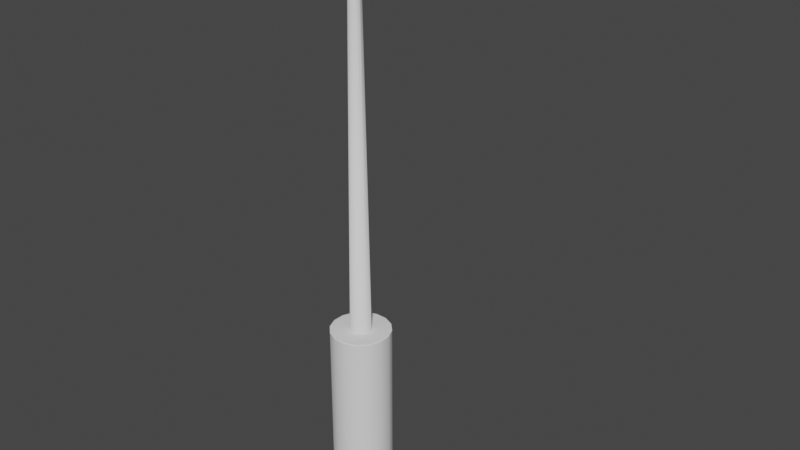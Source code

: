 # Source: street_light.blend  (saved by Blender 2.82.7; exported with 4.5.12 LTS)
import bpy
from mathutils import Matrix  # noqa: F401  (used for matrix-valued properties, if any)

bpy.ops.wm.read_factory_settings(use_empty=True)
scene = bpy.context.scene
scene.name = 'Scene'

# ---- collections
col_street_light = bpy.data.collections.new('Street LIght'); scene.collection.children.link(col_street_light)

# ---- world
world_world = bpy.data.worlds.new('World'); scene.world = world_world
world_world.use_nodes = True; world_world.node_tree.nodes.clear()
_N = world_world.node_tree.nodes; _L = world_world.node_tree.links
n0 = _N.new('ShaderNodeOutputWorld'); n0.name = 'World Output'; n0.location = (300, 300)
n1 = _N.new('ShaderNodeBackground'); n1.name = 'Background'; n1.location = (10, 300)
n1.inputs[0].default_value = (0.05088, 0.05088, 0.05088, 1.0)
_L.new(n1.outputs[0], n0.inputs[0])
n0.is_active_output = True
world_world.color = (0.05088, 0.05088, 0.05088)
world_world.use_sun_shadow = False
world_world.sun_shadow_jitter_overblur = 0.0

# ---- meshes
me_cylinder = bpy.data.meshes.new('Cylinder')
me_cylinder.from_pydata([(-4.933e-09, 0.2173, 0.006014), (-2.973e-08, 0.08693, 1.2), (0.08317, 0.2008, 0.006014), (0.03327, 0.08031, 1.2), (0.1537, 0.1537, 0.006014), (0.06147, 0.06147, 1.2), (0.2008, 0.08317, 0.006014), (0.08031, 0.03327, 1.2), (0.2173, -1.118e-08, 0.006014), (0.08693, -1.217e-08, 1.2), (0.2008, -0.08317, 0.006014), (0.08031, -0.03327, 1.2), (0.1537, -0.1537, 0.006014), (0.06147, -0.06147, 1.2), (0.08317, -0.2008, 0.006014), (0.03327, -0.08031, 1.2), (3.356e-08, -0.2173, 0.006014), (1.173e-08, -0.08693, 1.2), (-0.08317, -0.2008, 0.006014), (-0.03327, -0.08031, 1.2), (-0.1537, -0.1537, 0.006014), (-0.06147, -0.06147, 1.2), (-0.2008, -0.08317, 0.006014), (-0.08031, -0.03327, 1.2), (-0.2173, 7.472e-10, 0.006014), (-0.08693, -8.168e-09, 1.2), (-0.2008, 0.08317, 0.006014), (-0.08031, 0.03327, 1.2), (-0.1537, 0.1537, 0.006014), (-0.06147, 0.06147, 1.2), (-0.08317, 0.2008, 0.006014), (-0.03327, 0.08031, 1.2), (0.09567, 0.231, 1.2), (0.0, 0.25, 1.2), (0.1768, 0.1768, 1.2), (0.231, 0.09567, 1.2), (0.25, -1.093e-08, 1.2), (0.231, -0.09567, 1.2), (0.1768, -0.1768, 1.2), (0.09567, -0.231, 1.2), (3.775e-08, -0.25, 1.2), (-0.09567, -0.231, 1.2), (-0.1768, -0.1768, 1.2), (-0.231, -0.09567, 1.2), (-0.25, 2.981e-09, 1.2), (-0.231, 0.09567, 1.2), (-0.1768, 0.1768, 1.2), (-0.09567, 0.231, 1.2), (0.01663, 0.04016, 4.5), (-3.247e-07, 0.04346, 4.5), (0.03073, 0.03073, 4.5), (0.04016, 0.01663, 4.5), (0.04346, -5.152e-09, 4.5), (0.04016, -0.01663, 4.5), (0.03073, -0.03073, 4.5), (0.01663, -0.04016, 4.5), (-3.039e-07, -0.04346, 4.5), (-0.01663, -0.04016, 4.5), (-0.03073, -0.03073, 4.5), (-0.04016, -0.01663, 4.5), (-0.04346, -3.153e-09, 4.5), (-0.04016, 0.01663, 4.5), (-0.03073, 0.03073, 4.5), (-0.01663, 0.04016, 4.5), (0.01663, 0.04016, 4.52), (-3.247e-07, 0.04346, 4.52), (0.03073, 0.03073, 4.52), (0.04016, 0.01663, 4.52), (0.04346, -5.152e-09, 4.52), (0.04016, -0.01663, 4.52), (0.03073, -0.03073, 4.52), (0.01663, -0.04016, 4.52), (-3.039e-07, -0.04346, 4.52), (-0.01663, -0.04016, 4.52), (-0.03073, -0.03073, 4.52), (-0.04016, -0.01663, 4.52), (-0.04346, -3.153e-09, 4.52), (-0.04016, 0.01663, 4.52), (-0.03073, 0.03073, 4.52), (-0.01663, 0.04016, 4.52), (0.01975, 0.04769, 4.5), (-3.283e-07, 0.05162, 4.5), (0.0365, 0.0365, 4.5), (0.04769, 0.01975, 4.5), (0.05162, -6.468e-09, 4.5), (0.04769, -0.01975, 4.5), (0.0365, -0.0365, 4.5), (0.01975, -0.04769, 4.5), (-3.037e-07, -0.05162, 4.5), (-0.01976, -0.04769, 4.5), (-0.0365, -0.0365, 4.5), (-0.04769, -0.01975, 4.5), (-0.05162, -4.094e-09, 4.5), (-0.04769, 0.01975, 4.5), (-0.0365, 0.0365, 4.5), (-0.01976, 0.04769, 4.5), (0.01975, 0.04769, 4.52), (-3.283e-07, 0.05162, 4.52), (0.0365, 0.0365, 4.52), (0.04769, 0.01975, 4.52), (0.05162, -6.468e-09, 4.52), (0.04769, -0.01975, 4.52), (0.0365, -0.0365, 4.52), (0.01975, -0.04769, 4.52), (-3.037e-07, -0.05162, 4.52), (-0.01976, -0.04769, 4.52), (-0.0365, -0.0365, 4.52), (-0.04769, -0.01975, 4.52), (-0.05162, -4.094e-09, 4.52), (-0.04769, 0.01975, 4.52), (-0.0365, 0.0365, 4.52), (-0.01976, 0.04769, 4.52), (0.01098, 0.02651, 4.547), (-3.18e-07, 0.0287, 4.547), (0.02029, 0.02029, 4.547), (0.02651, 0.01098, 4.547), (0.0287, -2.769e-09, 4.547), (0.02651, -0.01098, 4.547), (0.02029, -0.02029, 4.547), (0.01098, -0.02651, 4.547), (-3.043e-07, -0.0287, 4.547), (-0.01098, -0.02651, 4.547), (-0.02029, -0.02029, 4.547), (-0.02652, -0.01098, 4.547), (-0.0287, -1.449e-09, 4.547), (-0.02652, 0.01098, 4.547), (-0.02029, 0.02029, 4.547), (-0.01098, 0.02651, 4.547), (0.002904, 0.007012, 4.562), (-2.62e-07, 0.00759, 4.562), (0.005367, 0.005367, 4.562), (0.007012, 0.002905, 4.562), (0.00759, 1.237e-09, 4.562), (0.007012, -0.002905, 4.562), (0.005367, -0.005367, 4.562), (0.002904, -0.007012, 4.562), (-2.584e-07, -0.00759, 4.562), (-0.002905, -0.007012, 4.562), (-0.005367, -0.005367, 4.562), (-0.007012, -0.002905, 4.562), (-0.00759, 1.586e-09, 4.562), (-0.007012, 0.002905, 4.562), (-0.005367, 0.005367, 4.562), (-0.002905, 0.007012, 4.562), (0.0003349, 0.0008092, 4.567), (-2.598e-07, 0.0008759, 4.567), (0.0006191, 0.0006194, 4.567), (0.000809, 0.0003352, 4.567), (0.0008756, 2.734e-09, 4.567), (0.000809, -0.0003352, 4.567), (0.0006191, -0.0006194, 4.567), (0.0003349, -0.0008092, 4.567), (-2.588e-07, -0.0008759, 4.567), (-0.0003355, -0.0008092, 4.567), (-0.0006196, -0.0006194, 4.567), (-0.0008095, -0.0003352, 4.567), (-0.0008762, 2.79e-09, 4.567), (-0.0008095, 0.0003352, 4.567), (-0.0006196, 0.0006194, 4.567), (-0.0003354, 0.0008092, 4.567), (-2.638e-07, 0.01106, 4.567), (0.01022, 0.004231, 4.567), (0.01106, 7.073e-10, 4.567), (0.004231, -0.01022, 4.567), (-2.58e-07, -0.01106, 4.567), (-0.01022, -0.004231, 4.567), (-0.01106, 7.636e-10, 4.567), (-0.004232, 0.01022, 4.567), (0.000845, 0.0003501, 4.597), (0.0009146, 2.802e-09, 4.597), (0.0003499, -0.0008453, 4.597), (-0.0008455, -0.0003501, 4.597), (-0.0009152, 2.806e-09, 4.597), (0.002904, 0.007012, 4.567), (-2.62e-07, 0.00759, 4.567), (0.005367, 0.005367, 4.567), (0.007012, 0.002905, 4.567), (0.00759, 1.237e-09, 4.567), (0.007012, -0.002905, 4.567), (0.005367, -0.005367, 4.567), (0.002904, -0.007012, 4.567), (-2.584e-07, -0.00759, 4.567), (-0.002905, -0.007012, 4.567), (-0.005367, -0.005367, 4.567), (-0.007012, -0.002905, 4.567), (-0.00759, 1.586e-09, 4.567), (-0.007012, 0.002905, 4.567), (-0.005367, 0.005367, 4.567), (-0.002905, 0.007012, 4.567), (0.000332, 0.0008092, 4.597), (-3.208e-06, 0.0008759, 4.597), (0.0006161, 0.0006194, 4.597), (0.000806, -0.0003352, 4.597), (0.0006161, -0.0006194, 4.597), (-3.207e-06, -0.0008759, 4.597), (-0.0003384, -0.0008092, 4.597), (-0.0006226, -0.0006194, 4.597), (-0.0008124, 0.0003352, 4.597), (-0.0006226, 0.0006194, 4.597), (-0.0003384, 0.0008092, 4.597), (7.221e-05, 3.131e-05, 4.599), (2.794e-05, -7.557e-05, 4.599), (-7.894e-05, -3.13e-05, 4.599), (-3.467e-05, 7.558e-05, 4.599), (-2.836e-08, 0.09447, 1.2), (0.03615, 0.08728, 1.2), (0.0668, 0.0668, 1.2), (0.08728, 0.03615, 1.2), (0.09447, -1.211e-08, 1.2), (0.08728, -0.03615, 1.2), (0.0668, -0.0668, 1.2), (0.03615, -0.08728, 1.2), (1.294e-08, -0.09447, 1.2), (-0.03615, -0.08728, 1.2), (-0.0668, -0.0668, 1.2), (-0.08728, -0.03615, 1.2), (-0.09447, -7.652e-09, 1.2), (-0.08728, 0.03615, 1.2), (-0.0668, 0.0668, 1.2), (-0.03615, 0.08728, 1.2), (0.09295, 0.2244, 1.2), (0.1718, 0.1718, 1.2), (0.2244, 0.09295, 1.2), (0.2429, -1.098e-08, 1.2), (0.2244, -0.09295, 1.2), (0.1718, -0.1718, 1.2), (0.09295, -0.2244, 1.2), (3.662e-08, -0.2429, 1.2), (-0.09295, -0.2244, 1.2), (-0.1718, -0.1718, 1.2), (-0.2244, -0.09295, 1.2), (-0.2429, 2.496e-09, 1.2), (-0.2244, 0.09295, 1.2), (-0.1718, 0.1718, 1.2), (-0.09295, 0.2244, 1.2), (-1.294e-09, 0.2429, 1.2), (0.0, 0.25, 1.192), (0.09567, 0.231, 1.192), (0.1768, 0.1768, 1.192), (0.231, 0.09567, 1.192), (0.25, -1.093e-08, 1.192), (0.231, -0.09567, 1.192), (0.1768, -0.1768, 1.192), (0.09567, -0.231, 1.192), (3.775e-08, -0.25, 1.192), (-0.09567, -0.231, 1.192), (-0.1768, -0.1768, 1.192), (-0.231, -0.09567, 1.192), (-0.25, 2.981e-09, 1.192), (-0.231, 0.09567, 1.192), (-0.1768, 0.1768, 1.192), (-0.09567, 0.231, 1.192), (0.09567, 0.231, 0.01795), (0.1768, 0.1768, 0.01795), (0.231, 0.09567, 0.01795), (0.25, -1.093e-08, 0.01795), (0.231, -0.09567, 0.01795), (0.1768, -0.1768, 0.01795), (0.09567, -0.231, 0.01795), (3.775e-08, -0.25, 0.01795), (-0.09567, -0.231, 0.01795), (-0.1768, -0.1768, 0.01795), (-0.231, -0.09567, 0.01795), (-0.25, 2.981e-09, 0.01795), (-0.231, 0.09567, 0.01795), (-0.1768, 0.1768, 0.01795), (-0.09567, 0.231, 0.01795), (0.0, 0.25, 0.01795), (0.02999, -0.02999, 4.522), (0.01623, -0.03918, 4.522), (-0.02999, 0.02999, 4.522), (-0.01623, 0.03918, 4.522), (-3.04e-07, -0.04241, 4.522), (-3.242e-07, 0.04241, 4.522), (0.01623, 0.03918, 4.522), (-0.01623, -0.03918, 4.522), (0.02999, 0.02999, 4.522), (-0.02999, -0.02999, 4.522), (0.03918, 0.01623, 4.522), (-0.03918, -0.01623, 4.522), (0.04241, -4.982e-09, 4.522), (-0.04241, -3.031e-09, 4.522), (0.03918, -0.01623, 4.522), (-0.03918, 0.01623, 4.522), (-0.04156, -0.01721, 4.52), (-0.03181, -0.03181, 4.52), (-0.01721, -0.04156, 4.52), (-3.039e-07, -0.04498, 4.52), (0.01721, -0.04156, 4.52), (0.04156, -0.01721, 4.52), (0.03181, -0.03181, 4.52), (-0.04498, -3.328e-09, 4.52), (-0.04156, 0.01721, 4.52), (-0.03181, 0.03181, 4.52), (0.01721, 0.04156, 4.52), (-3.253e-07, 0.04498, 4.52), (-0.01721, 0.04156, 4.52), (0.03181, 0.03181, 4.52), (0.04156, 0.01721, 4.52), (0.04498, -5.397e-09, 4.52), (-0.04634, -0.01919, 4.52), (-0.03546, -0.03546, 4.52), (-0.01919, -0.04634, 4.52), (-3.037e-07, -0.05015, 4.52), (0.01919, -0.04634, 4.52), (0.03546, -0.03546, 4.52), (-0.05015, -3.924e-09, 4.52), (-0.04634, 0.01919, 4.52), (-0.03546, 0.03546, 4.52), (0.01919, 0.04634, 4.52), (-0.01919, 0.04634, 4.52), (0.03546, 0.03546, 4.52), (0.04634, 0.01919, 4.52), (0.05015, -6.232e-09, 4.52), (0.04634, -0.01919, 4.52), (-3.277e-07, 0.05015, 4.52), (0.01975, -0.04769, 4.518), (-3.037e-07, -0.05162, 4.518), (-3.283e-07, 0.05162, 4.518), (0.01975, 0.04769, 4.518), (-0.01976, 0.04769, 4.518), (-0.01976, -0.04769, 4.518), (0.0365, 0.0365, 4.518), (-0.0365, -0.0365, 4.518), (0.04769, 0.01975, 4.518), (-0.04769, -0.01975, 4.518), (0.05162, -6.468e-09, 4.518), (-0.05162, -4.094e-09, 4.518), (0.04769, -0.01975, 4.518), (-0.04769, 0.01975, 4.518), (0.0365, -0.0365, 4.518), (-0.0365, 0.0365, 4.518), (-3.037e-07, -0.05162, 4.502), (0.01975, 0.04769, 4.502), (-0.01976, -0.04769, 4.502), (0.0365, 0.0365, 4.502), (-0.0365, -0.0365, 4.502), (0.04769, 0.01975, 4.502), (-0.04769, -0.01975, 4.502), (0.05162, -6.468e-09, 4.502), (-0.05162, -4.094e-09, 4.502), (0.04769, -0.01975, 4.502), (-0.04769, 0.01975, 4.502), (0.0365, -0.0365, 4.502), (-0.0365, 0.0365, 4.502), (0.01975, -0.04769, 4.502), (-3.283e-07, 0.05162, 4.502), (-0.01976, 0.04769, 4.502), (0.04675, 0.01936, 4.5), (0.03578, 0.03578, 4.5), (-0.01936, 0.04675, 4.5), (0.01936, 0.04675, 4.5), (-3.279e-07, 0.0506, 4.5), (-0.03578, 0.03578, 4.5), (-0.04675, 0.01936, 4.5), (-0.0506, -3.976e-09, 4.5), (-0.04675, -0.01936, 4.5), (0.0506, -6.304e-09, 4.5), (0.04675, -0.01936, 4.5), (0.03578, -0.03578, 4.5), (0.01936, -0.04675, 4.5), (-3.037e-07, -0.0506, 4.5), (-0.01936, -0.04675, 4.5), (-0.03578, -0.03578, 4.5), (0.04072, 0.01687, 4.5), (0.03117, 0.03117, 4.5), (-0.01687, 0.04072, 4.5), (0.01687, 0.04072, 4.5), (-0.03117, 0.03117, 4.5), (-0.04072, 0.01687, 4.5), (-0.04408, -3.224e-09, 4.5), (0.04408, -5.251e-09, 4.5), (0.04072, -0.01687, 4.5), (0.03117, -0.03117, 4.5), (0.01687, -0.04072, 4.5), (-3.039e-07, -0.04408, 4.5), (-0.01687, -0.04072, 4.5), (-0.03117, -0.03117, 4.5), (-3.249e-07, 0.04408, 4.5), (-0.04072, -0.01687, 4.5), (0.03187, 0.03187, 4.378), (0.03138, 0.03138, 4.43), (0.041, 0.01698, 4.43), (0.04164, 0.01725, 4.378), (-0.03187, -0.03187, 4.378), (-0.03138, -0.03138, 4.43), (-0.041, -0.01698, 4.43), (-0.04164, -0.01725, 4.378), (0.04438, -5.3e-09, 4.43), (0.04507, -5.411e-09, 4.378), (-0.04438, -3.258e-09, 4.43), (-0.04507, -3.338e-09, 4.378), (0.041, -0.01698, 4.43), (0.04164, -0.01725, 4.378), (-0.041, 0.01698, 4.43), (-0.04164, 0.01725, 4.378), (0.03138, -0.03138, 4.43), (0.03187, -0.03187, 4.378), (-0.03138, 0.03138, 4.43), (-0.03187, 0.03187, 4.378), (0.01698, -0.041, 4.43), (0.01725, -0.04164, 4.378), (-0.01698, 0.041, 4.43), (-0.01725, 0.04164, 4.378), (-2.973e-07, -0.04438, 4.43), (-2.923e-07, -0.04507, 4.378), (-3.138e-07, 0.04507, 4.378), (-3.184e-07, 0.04438, 4.43), (0.01698, 0.041, 4.43), (0.01725, 0.04164, 4.378), (-0.01698, -0.041, 4.43), (-0.01725, -0.04164, 4.378), (0.03078, 0.03078, 4.496), (-0.03078, -0.03078, 4.496), (-3.243e-07, 0.04352, 4.496), (0.04021, 0.01666, 4.496), (-0.04021, -0.01666, 4.496), (0.04352, -5.161e-09, 4.496), (-0.04352, -3.159e-09, 4.496), (0.04021, -0.01666, 4.496), (-0.04021, 0.01666, 4.496), (0.03078, -0.03078, 4.496), (-0.03078, 0.03078, 4.496), (0.01666, -0.04021, 4.496), (-0.01666, 0.04021, 4.496), (-3.035e-07, -0.04352, 4.496), (0.01666, 0.04021, 4.496), (-0.01666, -0.04021, 4.496), (0.05994, 0.02071, 4.448), (0.06057, 0.02097, 4.395), (0.06332, 0.003726, 4.448), (0.06401, 0.003726, 4.395), (0.04293, 0.01736, 4.432), (0.04356, 0.01763, 4.38), (0.04699, 0.0003784, 4.38), (0.0463, 0.0003784, 4.432), (0.03183, 0.03183, 4.383), (0.04158, 0.01723, 4.383), (-0.03183, -0.03183, 4.383), (-0.04159, -0.01723, 4.383), (0.04501, -5.402e-09, 4.383), (-0.04501, -3.331e-09, 4.383), (0.04158, -0.01723, 4.383), (-0.04159, 0.01723, 4.383), (0.03183, -0.03183, 4.383), (-0.03183, 0.03183, 4.383), (0.01722, -0.04159, 4.383), (-0.01723, 0.04159, 4.383), (-2.927e-07, -0.04501, 4.383), (-3.142e-07, 0.04501, 4.383), (0.01722, 0.04159, 4.383), (-0.01723, -0.04159, 4.383), (0.06052, 0.02095, 4.4), (0.06395, 0.003726, 4.4), (0.04693, 0.0003784, 4.384), (0.04351, 0.0176, 4.384), (0.0745, 0.007699, 4.452), (0.07825, 0.008875, 4.419), (0.07188, 0.02087, 4.452), (0.07582, 0.02109, 4.419), (0.1397, 0.02157, 4.461), (0.143, 0.02265, 4.429), (0.1371, 0.03474, 4.461), (0.1406, 0.03486, 4.429), (0.2051, 0.03547, 4.47), (0.2078, 0.03645, 4.437), (0.2024, 0.04864, 4.47), (0.2054, 0.04866, 4.437), (0.2705, 0.0494, 4.478), (0.2728, 0.05027, 4.445), (0.2679, 0.06257, 4.478), (0.2704, 0.06248, 4.445), (0.3361, 0.06335, 4.484), (0.3379, 0.06412, 4.451), (0.3335, 0.07652, 4.484), (0.3355, 0.07633, 4.451), (0.4017, 0.07732, 4.49), (0.4031, 0.07798, 4.457), (0.3991, 0.09049, 4.49), (0.4007, 0.09019, 4.457), (0.4675, 0.0913, 4.494), (0.4683, 0.09187, 4.461), (0.4648, 0.1045, 4.494), (0.4659, 0.1041, 4.461), (0.5333, 0.1053, 4.498), (0.5337, 0.1058, 4.465), (0.5306, 0.1185, 4.498), (0.5312, 0.118, 4.465), (0.5991, 0.1193, 4.501), (0.599, 0.1197, 4.468), (0.5965, 0.1325, 4.5), (0.5966, 0.1319, 4.468), (0.665, 0.1333, 4.502), (0.6644, 0.1336, 4.469), (0.6623, 0.1465, 4.502), (0.662, 0.1458, 4.469), (0.7308, 0.1473, 4.503), (0.7298, 0.1475, 4.47), (0.7282, 0.1605, 4.503), (0.7274, 0.1597, 4.47), (0.7967, 0.1614, 4.502), (0.7952, 0.1614, 4.469), (0.7941, 0.1745, 4.502), (0.7928, 0.1736, 4.469), (0.8626, 0.1754, 4.501), (0.8606, 0.1753, 4.468), (0.86, 0.1885, 4.501), (0.8581, 0.1875, 4.468), (0.9284, 0.1894, 4.498), (0.9259, 0.1892, 4.465), (0.9258, 0.2025, 4.498), (0.9235, 0.2014, 4.465), (0.9942, 0.2034, 4.495), (0.9975, 0.2058, 4.451), (0.9916, 0.2165, 4.495), (0.9956, 0.2154, 4.451), (1.19, 0.2422, 4.477), (1.18, 0.2417, 4.434), (1.187, 0.2554, 4.477), (1.178, 0.2519, 4.434), (1.025, 0.1588, 4.477), (1.026, 0.1657, 4.436), (1.179, 0.189, 4.459), (1.171, 0.1942, 4.419), (1.002, 0.2698, 4.476), (1.005, 0.2635, 4.435), (1.156, 0.3, 4.458), (1.151, 0.2919, 4.418), (0.9917, 0.2166, 4.502), (0.9943, 0.2034, 4.502), (1.187, 0.2554, 4.484), (1.19, 0.2423, 4.484), (1.18, 0.189, 4.466), (1.025, 0.1588, 4.484), (1.002, 0.2699, 4.483), (1.156, 0.3, 4.465), (0.9888, 0.2153, 4.462), (0.9913, 0.2031, 4.462), (1.184, 0.2542, 4.444), (1.187, 0.242, 4.444), (1.023, 0.1587, 4.445), (1.177, 0.1888, 4.427), (0.9997, 0.2687, 4.444), (1.154, 0.2989, 4.426), (1.182, 0.2154, 4.435), (1.007, 0.1809, 4.453), (1.185, 0.2156, 4.468), (1.01, 0.1811, 4.486), (1.185, 0.2156, 4.475), (1.01, 0.1811, 4.493), (1.176, 0.2179, 4.427), (1.012, 0.1857, 4.444), (0.0, 0.25, 0.0), (0.09567, 0.231, 0.0), (0.1768, 0.1768, 0.0), (0.231, 0.09567, 0.0), (0.25, -1.093e-08, 0.0), (0.231, -0.09567, 0.0), (0.1768, -0.1768, 0.0), (0.09567, -0.231, 0.0), (3.775e-08, -0.25, 0.0), (-0.09567, -0.231, 0.0), (-0.1768, -0.1768, 0.0), (-0.231, -0.09567, 0.0), (-0.25, 2.981e-09, 0.0), (-0.231, 0.09567, 0.0), (-0.1768, 0.1768, 0.0), (-0.09567, 0.231, 0.0), (-2.885e-09, 0.2342, 0.0), (0.08961, 0.2163, 0.0), (0.1656, 0.1656, 0.0), (0.2163, 0.08961, 0.0), (0.2342, -1.105e-08, 0.0), (0.2163, -0.08961, 0.0), (0.1656, -0.1656, 0.0), (0.08961, -0.2163, 0.0), (3.522e-08, -0.2342, 0.0), (-0.08961, -0.2163, 0.0), (-0.1656, -0.1656, 0.0), (-0.2163, -0.08961, 0.0), (-0.2342, 1.899e-09, 0.0), (-0.2163, 0.08961, 0.0), (-0.1656, 0.1656, 0.0), (-0.08961, 0.2163, 0.0)], [], [(236, 33, 32, 237), (237, 32, 34, 238), (238, 34, 35, 239), (239, 35, 36, 240), (240, 36, 37, 241), (241, 37, 38, 242), (242, 38, 39, 243), (243, 39, 40, 244), (244, 40, 41, 245), (245, 41, 42, 246), (246, 42, 43, 247), (247, 43, 44, 248), (248, 44, 45, 249), (249, 45, 46, 250), (415, 412, 50, 51), (250, 46, 47, 251), (251, 47, 33, 236), (235, 220, 32, 33), (220, 221, 34, 32), (221, 222, 35, 34), (222, 223, 36, 35), (223, 224, 37, 36), (224, 225, 38, 37), (225, 226, 39, 38), (226, 227, 40, 39), (227, 228, 41, 40), (228, 229, 42, 41), (229, 230, 43, 42), (230, 231, 44, 43), (231, 232, 45, 44), (232, 233, 46, 45), (233, 234, 47, 46), (234, 235, 33, 47), (357, 348, 83, 84), (416, 413, 58, 59), (417, 415, 51, 52), (418, 416, 59, 60), (419, 417, 52, 53), (420, 418, 60, 61), (421, 419, 53, 54), (422, 420, 61, 62), (423, 421, 54, 55), (424, 422, 62, 63), (425, 423, 55, 56), (426, 414, 49, 48), (414, 424, 63, 49), (427, 425, 56, 57), (412, 426, 48, 50), (413, 427, 57, 58), (269, 268, 118, 119), (300, 306, 108, 107), (348, 349, 82, 83), (301, 300, 107, 106), (352, 350, 95, 81), (349, 351, 80, 82), (302, 301, 106, 105), (350, 353, 94, 95), (351, 352, 81, 80), (303, 302, 105, 104), (353, 354, 93, 94), (304, 303, 104, 103), (354, 355, 92, 93), (305, 304, 103, 102), (355, 356, 91, 92), (314, 305, 102, 101), (317, 316, 103, 104), (319, 318, 97, 96), (318, 320, 111, 97), (321, 317, 104, 105), (322, 319, 96, 98), (323, 321, 105, 106), (324, 322, 98, 99), (325, 323, 106, 107), (326, 324, 99, 100), (327, 325, 107, 108), (328, 326, 100, 101), (329, 327, 108, 109), (330, 328, 101, 102), (331, 329, 109, 110), (316, 330, 102, 103), (320, 331, 110, 111), (306, 307, 109, 108), (358, 357, 84, 85), (307, 308, 110, 109), (359, 358, 85, 86), (315, 309, 96, 97), (308, 310, 111, 110), (360, 359, 86, 87), (309, 311, 98, 96), (310, 315, 97, 111), (361, 360, 87, 88), (311, 312, 99, 98), (362, 361, 88, 89), (312, 313, 100, 99), (363, 362, 89, 90), (313, 314, 101, 100), (356, 363, 90, 91), (127, 126, 142, 143), (271, 270, 126, 127), (272, 269, 119, 120), (274, 273, 113, 112), (273, 271, 127, 113), (275, 272, 120, 121), (276, 274, 112, 114), (277, 275, 121, 122), (278, 276, 114, 115), (279, 277, 122, 123), (280, 278, 115, 116), (281, 279, 123, 124), (282, 280, 116, 117), (283, 281, 124, 125), (268, 282, 117, 118), (270, 283, 125, 126), (136, 135, 180, 181), (120, 119, 135, 136), (112, 113, 129, 128), (113, 127, 143, 129), (121, 120, 136, 137), (114, 112, 128, 130), (122, 121, 137, 138), (115, 114, 130, 131), (123, 122, 138, 139), (116, 115, 131, 132), (124, 123, 139, 140), (117, 116, 132, 133), (125, 124, 140, 141), (118, 117, 133, 134), (126, 125, 141, 142), (119, 118, 134, 135), (158, 157, 197, 198), (128, 129, 174, 173), (129, 143, 188, 174), (137, 136, 181, 182), (130, 128, 173, 175), (138, 137, 182, 183), (131, 130, 175, 176), (139, 138, 183, 184), (132, 131, 176, 177), (140, 139, 184, 185), (133, 132, 177, 178), (141, 140, 185, 186), (134, 133, 178, 179), (142, 141, 186, 187), (135, 134, 179, 180), (143, 142, 187, 188), (174, 188, 167, 160), (185, 184, 165, 166), (181, 180, 163, 164), (177, 176, 161, 162), (162, 161, 168, 169), (160, 167, 199, 190), (164, 163, 170, 194), (166, 165, 171, 172), (145, 144, 173, 174), (144, 146, 175, 173), (146, 147, 176, 175), (148, 149, 178, 177), (149, 150, 179, 178), (150, 151, 180, 179), (152, 153, 182, 181), (153, 154, 183, 182), (154, 155, 184, 183), (156, 157, 186, 185), (157, 158, 187, 186), (158, 159, 188, 187), (170, 193, 201), (151, 150, 193, 170), (159, 158, 198, 199), (155, 171, 184), (144, 145, 190, 189), (153, 152, 194, 195), (146, 144, 189, 191), (154, 153, 195, 196), (147, 146, 191, 168), (155, 154, 196, 171), (156, 185, 172), (149, 148, 169, 192), (157, 156, 172, 197), (150, 149, 192, 193), (180, 170, 163), (181, 164, 194), (184, 171, 165), (185, 166, 172), (188, 199, 167), (174, 160, 190), (176, 168, 161), (177, 162, 169), (159, 199, 188), (145, 174, 190), (147, 168, 176), (148, 177, 169), (151, 170, 180), (152, 181, 194), (202, 201, 203), (199, 198, 202, 203), (194, 170, 201, 202), (189, 190, 203), (190, 199, 203), (195, 194, 202), (191, 189, 203), (196, 195, 202), (168, 191, 203, 200), (171, 196, 202), (169, 168, 200, 201), (172, 171, 202), (192, 169, 201), (197, 172, 202), (193, 192, 201), (198, 197, 202), (201, 200, 203), (31, 1, 204, 219), (29, 31, 219, 218), (27, 29, 218, 217), (25, 27, 217, 216), (23, 25, 216, 215), (21, 23, 215, 214), (19, 21, 214, 213), (17, 19, 213, 212), (15, 17, 212, 211), (13, 15, 211, 210), (11, 13, 210, 209), (9, 11, 209, 208), (7, 9, 208, 207), (5, 7, 207, 206), (3, 5, 206, 205), (1, 3, 205, 204), (219, 204, 235, 234), (218, 219, 234, 233), (217, 218, 233, 232), (216, 217, 232, 231), (215, 216, 231, 230), (214, 215, 230, 229), (213, 214, 229, 228), (212, 213, 228, 227), (211, 212, 227, 226), (210, 211, 226, 225), (209, 210, 225, 224), (208, 209, 224, 223), (207, 208, 223, 222), (206, 207, 222, 221), (205, 206, 221, 220), (204, 205, 220, 235), (266, 251, 236, 267), (265, 250, 251, 266), (264, 249, 250, 265), (263, 248, 249, 264), (262, 247, 248, 263), (261, 246, 247, 262), (260, 245, 246, 261), (259, 244, 245, 260), (258, 243, 244, 259), (257, 242, 243, 258), (256, 241, 242, 257), (255, 240, 241, 256), (254, 239, 240, 255), (253, 238, 239, 254), (252, 237, 238, 253), (267, 236, 237, 252), (552, 267, 252, 553), (553, 252, 253, 554), (554, 253, 254, 555), (555, 254, 255, 556), (556, 255, 256, 557), (557, 256, 257, 558), (558, 257, 258, 559), (559, 258, 259, 560), (560, 259, 260, 561), (561, 260, 261, 562), (562, 261, 262, 563), (563, 262, 263, 564), (564, 263, 264, 565), (565, 264, 265, 566), (566, 265, 266, 567), (567, 266, 267, 552), (78, 77, 283, 270), (70, 69, 282, 268), (77, 76, 281, 283), (69, 68, 280, 282), (76, 75, 279, 281), (68, 67, 278, 280), (75, 74, 277, 279), (67, 66, 276, 278), (74, 73, 275, 277), (66, 64, 274, 276), (73, 72, 272, 275), (65, 79, 271, 273), (64, 65, 273, 274), (72, 71, 269, 272), (79, 78, 270, 271), (71, 70, 268, 269), (68, 69, 289, 299), (67, 68, 299, 298), (66, 67, 298, 297), (79, 65, 295, 296), (64, 66, 297, 294), (78, 79, 296, 293), (65, 64, 294, 295), (77, 78, 293, 292), (76, 77, 292, 291), (69, 70, 290, 289), (70, 71, 288, 290), (71, 72, 287, 288), (72, 73, 286, 287), (73, 74, 285, 286), (74, 75, 284, 285), (75, 76, 291, 284), (299, 289, 314, 313), (298, 299, 313, 312), (297, 298, 312, 311), (296, 295, 315, 310), (294, 297, 311, 309), (293, 296, 310, 308), (295, 294, 309, 315), (292, 293, 308, 307), (291, 292, 307, 306), (289, 290, 305, 314), (290, 288, 304, 305), (288, 287, 303, 304), (287, 286, 302, 303), (286, 285, 301, 302), (285, 284, 300, 301), (284, 291, 306, 300), (347, 344, 331, 320), (345, 343, 330, 316), (344, 342, 329, 331), (343, 341, 328, 330), (342, 340, 327, 329), (341, 339, 326, 328), (340, 338, 325, 327), (339, 337, 324, 326), (338, 336, 323, 325), (337, 335, 322, 324), (336, 334, 321, 323), (335, 333, 319, 322), (334, 332, 317, 321), (346, 347, 320, 318), (333, 346, 318, 319), (332, 345, 316, 317), (88, 87, 345, 332), (80, 81, 346, 333), (81, 95, 347, 346), (89, 88, 332, 334), (82, 80, 333, 335), (90, 89, 334, 336), (83, 82, 335, 337), (91, 90, 336, 338), (84, 83, 337, 339), (92, 91, 338, 340), (85, 84, 339, 341), (93, 92, 340, 342), (86, 85, 341, 343), (94, 93, 342, 344), (87, 86, 343, 345), (95, 94, 344, 347), (379, 377, 363, 356), (377, 376, 362, 363), (376, 375, 361, 362), (375, 374, 360, 361), (374, 373, 359, 360), (373, 372, 358, 359), (372, 371, 357, 358), (370, 379, 356, 355), (369, 370, 355, 354), (368, 369, 354, 353), (367, 378, 352, 351), (366, 368, 353, 350), (365, 367, 351, 349), (378, 366, 350, 352), (364, 365, 349, 348), (371, 364, 348, 357), (52, 51, 364, 371), (51, 50, 365, 364), (49, 63, 366, 378), (50, 48, 367, 365), (63, 62, 368, 366), (48, 49, 378, 367), (62, 61, 369, 368), (61, 60, 370, 369), (60, 59, 379, 370), (53, 52, 371, 372), (54, 53, 372, 373), (55, 54, 373, 374), (56, 55, 374, 375), (57, 56, 375, 376), (58, 57, 376, 377), (59, 58, 377, 379), (21, 19, 411, 384), (438, 451, 410, 385), (5, 3, 409, 380), (436, 450, 408, 381), (19, 17, 405, 411), (451, 448, 404, 410), (1, 31, 403, 406), (449, 447, 402, 407), (3, 1, 406, 409), (450, 449, 407, 408), (17, 15, 401, 405), (448, 446, 400, 404), (31, 29, 399, 403), (447, 445, 398, 402), (15, 13, 397, 401), (446, 444, 396, 400), (29, 27, 395, 399), (445, 443, 394, 398), (13, 11, 393, 397), (444, 442, 392, 396), (27, 25, 391, 395), (443, 441, 390, 394), (11, 9, 389, 393), (442, 440, 388, 392), (25, 23, 387, 391), (441, 439, 386, 390), (9, 7, 383, 389), (455, 432, 428, 452), (23, 21, 384, 387), (439, 438, 385, 386), (7, 5, 380, 383), (437, 436, 381, 382), (385, 410, 427, 413), (381, 408, 426, 412), (410, 404, 425, 427), (407, 402, 424, 414), (408, 407, 414, 426), (404, 400, 423, 425), (402, 398, 422, 424), (400, 396, 421, 423), (398, 394, 420, 422), (396, 392, 419, 421), (394, 390, 418, 420), (392, 388, 417, 419), (390, 386, 416, 418), (388, 382, 415, 417), (386, 385, 413, 416), (382, 381, 412, 415), (430, 453, 457, 456), (434, 433, 429, 431), (432, 435, 430, 428), (454, 434, 431, 453), (440, 389, 434, 454), (382, 388, 435, 432), (389, 383, 433, 434), (437, 382, 432, 455), (383, 437, 455, 433), (388, 440, 454, 435), (435, 454, 453, 430), (431, 429, 452, 453), (383, 380, 436, 437), (387, 384, 438, 439), (433, 455, 452, 429), (391, 387, 439, 441), (393, 389, 440, 442), (395, 391, 441, 443), (397, 393, 442, 444), (399, 395, 443, 445), (401, 397, 444, 446), (403, 399, 445, 447), (405, 401, 446, 448), (409, 406, 449, 450), (406, 403, 447, 449), (411, 405, 448, 451), (380, 409, 450, 436), (384, 411, 451, 438), (428, 430, 456, 458), (452, 428, 458, 459), (453, 452, 459, 457), (459, 458, 462, 463), (462, 460, 464, 466), (458, 456, 460, 462), (456, 457, 461, 460), (457, 459, 463, 461), (465, 467, 471, 469), (460, 461, 465, 464), (461, 463, 467, 465), (463, 462, 466, 467), (470, 468, 472, 474), (467, 466, 470, 471), (466, 464, 468, 470), (464, 465, 469, 468), (472, 473, 477, 476), (468, 469, 473, 472), (469, 471, 475, 473), (471, 470, 474, 475), (477, 479, 483, 481), (473, 475, 479, 477), (475, 474, 478, 479), (474, 472, 476, 478), (482, 480, 484, 486), (479, 478, 482, 483), (478, 476, 480, 482), (476, 477, 481, 480), (485, 487, 491, 489), (480, 481, 485, 484), (481, 483, 487, 485), (483, 482, 486, 487), (491, 490, 494, 495), (487, 486, 490, 491), (486, 484, 488, 490), (484, 485, 489, 488), (494, 492, 496, 498), (490, 488, 492, 494), (488, 489, 493, 492), (489, 491, 495, 493), (497, 499, 503, 501), (492, 493, 497, 496), (493, 495, 499, 497), (495, 494, 498, 499), (502, 500, 504, 506), (499, 498, 502, 503), (498, 496, 500, 502), (496, 497, 501, 500), (506, 504, 508, 510), (500, 501, 505, 504), (501, 503, 507, 505), (503, 502, 506, 507), (509, 511, 536, 537), (504, 505, 509, 508), (505, 507, 511, 509), (507, 506, 510, 511), (551, 550, 523, 521), (511, 510, 514, 536), (510, 508, 512, 514), (508, 509, 537, 512), (539, 538, 518, 516), (513, 515, 519, 517), (519, 515, 525, 527), (516, 518, 530, 531), (520, 540, 541, 522), (544, 546, 522, 541), (547, 520, 533, 549), (547, 545, 540, 520), (542, 524, 526, 543), (536, 514, 524, 542), (526, 524, 534, 535), (518, 538, 543, 526), (528, 529, 531, 530), (548, 549, 533, 532), (528, 530, 535, 534), (524, 514, 528, 534), (520, 522, 532, 533), (514, 512, 529, 528), (546, 516, 531, 548), (518, 526, 535, 530), (515, 513, 537, 536), (517, 519, 538, 539), (521, 523, 541, 540), (550, 517, 539, 544), (551, 521, 540, 545), (527, 525, 542, 543), (525, 515, 536, 542), (519, 527, 543, 538), (513, 551, 545, 537), (523, 550, 544, 541), (522, 546, 548, 532), (531, 529, 549, 548), (512, 537, 545, 547), (512, 547, 549, 529), (539, 516, 546, 544), (513, 517, 550, 551), (26, 2, 10), (569, 568, 552, 553), (570, 569, 553, 554), (571, 570, 554, 555), (572, 571, 555, 556), (573, 572, 556, 557), (574, 573, 557, 558), (575, 574, 558, 559), (576, 575, 559, 560), (577, 576, 560, 561), (578, 577, 561, 562), (579, 578, 562, 563), (580, 579, 563, 564), (581, 580, 564, 565), (582, 581, 565, 566), (583, 582, 566, 567), (568, 583, 567, 552), (2, 0, 568, 569), (4, 2, 569, 570), (6, 4, 570, 571), (8, 6, 571, 572), (10, 8, 572, 573), (12, 10, 573, 574), (14, 12, 574, 575), (16, 14, 575, 576), (18, 16, 576, 577), (20, 18, 577, 578), (22, 20, 578, 579), (24, 22, 579, 580), (26, 24, 580, 581), (28, 26, 581, 582), (30, 28, 582, 583), (0, 30, 583, 568), (10, 12, 14), (14, 16, 10), (16, 18, 10), (18, 20, 26), (20, 22, 26), (22, 24, 26), (26, 28, 30), (30, 0, 2), (2, 4, 6), (6, 8, 2), (8, 10, 2), (26, 30, 2), (10, 18, 26)])
me_cylinder.polygons.foreach_set('use_smooth', [True] * 604)
_uv = me_cylinder.uv_layers.new(name='UVMap')
_uv.uv.foreach_set('vector', [1.0, 0.9965, 1.0, 1.0, 0.9375, 1.0, 0.9375, 0.9965, 0.9375, 0.9965, 0.9375, 1.0, 0.875, 1.0, 0.875, 0.9965, 0.875, 0.9965, 0.875, 1.0, 0.8125, 1.0, 0.8125, 0.9965, 0.8125, 0.9965, 0.8125, 1.0, 0.75, 1.0, 0.75, 0.9965, 0.75, 0.9965, 0.75, 1.0, 0.6875, 1.0, 0.6875, 0.9965, 0.6875, 0.9965, 0.6875, 1.0, 0.625, 1.0, 0.625, 0.9965, 0.625, 0.9965, 0.625, 1.0, 0.5625, 1.0, 0.5625, 0.9965, 0.5625, 0.9965, 0.5625, 1.0, 0.5, 1.0, 0.5, 0.9965, 0.5, 0.9965, 0.5, 1.0, 0.4375, 1.0, 0.4375, 0.9965, 0.4375, 0.9965, 0.4375, 1.0, 0.375, 1.0, 0.375, 0.9965, 0.375, 0.9965, 0.375, 1.0, 0.3125, 1.0, 0.3125, 0.9965, 0.3125, 0.9965, 0.3125, 1.0, 0.25, 1.0, 0.25, 0.9965, 0.25, 0.9965, 0.25, 1.0, 0.1875, 1.0, 0.1875, 0.9965, 0.1875, 0.9965, 0.1875, 1.0, 0.125, 1.0, 0.125, 0.9965, 0.3271, 0.2819, 0.309, 0.309, 0.309, 0.309, 0.3271, 0.2819, 0.125, 0.9965, 0.125, 1.0, 0.0625, 1.0, 0.0625, 0.9965, 0.0625, 0.9965, 0.0625, 1.0, 0.0, 1.0, 0.0, 0.9965, 0.25, 0.4832, 0.3392, 0.4654, 0.3418, 0.4717, 0.25, 0.49, 0.3392, 0.4654, 0.4149, 0.4149, 0.4197, 0.4197, 0.3418, 0.4717, 0.4149, 0.4149, 0.4654, 0.3392, 0.4717, 0.3418, 0.4197, 0.4197, 0.4654, 0.3392, 0.4832, 0.25, 0.49, 0.25, 0.4717, 0.3418, 0.4832, 0.25, 0.4654, 0.1608, 0.4717, 0.1582, 0.49, 0.25, 0.4654, 0.1608, 0.4149, 0.08511, 0.4197, 0.08029, 0.4717, 0.1582, 0.4149, 0.08511, 0.3392, 0.03457, 0.3418, 0.02827, 0.4197, 0.08029, 0.3392, 0.03457, 0.25, 0.01682, 0.25, 0.01, 0.3418, 0.02827, 0.25, 0.01682, 0.1608, 0.03457, 0.1582, 0.02827, 0.25, 0.01, 0.1608, 0.03457, 0.08511, 0.08511, 0.08029, 0.08029, 0.1582, 0.02827, 0.08511, 0.08511, 0.03457, 0.1608, 0.02827, 0.1582, 0.08029, 0.08029, 0.03457, 0.1608, 0.01682, 0.25, 0.01, 0.25, 0.02827, 0.1582, 0.01682, 0.25, 0.03457, 0.3392, 0.02827, 0.3418, 0.01, 0.25, 0.03457, 0.3392, 0.08511, 0.4149, 0.08029, 0.4197, 0.02827, 0.3418, 0.08511, 0.4149, 0.1608, 0.4654, 0.1582, 0.4717, 0.08029, 0.4197, 0.1608, 0.4654, 0.25, 0.4832, 0.25, 0.49, 0.1582, 0.4717, 0.3335, 0.25, 0.3271, 0.282, 0.3271, 0.2819, 0.3335, 0.25, 0.1729, 0.2181, 0.191, 0.191, 0.191, 0.191, 0.1729, 0.2181, 0.3335, 0.25, 0.3271, 0.2819, 0.3271, 0.2819, 0.3335, 0.25, 0.1665, 0.25, 0.1729, 0.2181, 0.1729, 0.2181, 0.1665, 0.25, 0.3271, 0.2181, 0.3335, 0.25, 0.3335, 0.25, 0.3271, 0.2181, 0.1729, 0.2819, 0.1665, 0.25, 0.1665, 0.25, 0.1729, 0.2819, 0.309, 0.191, 0.3271, 0.2181, 0.3271, 0.2181, 0.309, 0.191, 0.191, 0.309, 0.1729, 0.2819, 0.1729, 0.2819, 0.191, 0.309, 0.2819, 0.1729, 0.309, 0.191, 0.309, 0.191, 0.2819, 0.1729, 0.2181, 0.3271, 0.191, 0.309, 0.191, 0.309, 0.2181, 0.3271, 0.25, 0.1665, 0.2819, 0.1729, 0.2819, 0.1729, 0.25, 0.1665, 0.2819, 0.3271, 0.25, 0.3335, 0.25, 0.3335, 0.2819, 0.3271, 0.25, 0.3335, 0.2181, 0.3271, 0.2181, 0.3271, 0.25, 0.3335, 0.2181, 0.1729, 0.25, 0.1665, 0.25, 0.1665, 0.2181, 0.1729, 0.309, 0.309, 0.2819, 0.3271, 0.2819, 0.3271, 0.309, 0.309, 0.191, 0.191, 0.2181, 0.1729, 0.2181, 0.1729, 0.191, 0.191, 0.2821, 0.1726, 0.3093, 0.1907, 0.309, 0.191, 0.2819, 0.1729, 0.1729, 0.2181, 0.1665, 0.25, 0.1665, 0.25, 0.1729, 0.2181, 0.3271, 0.282, 0.309, 0.309, 0.309, 0.309, 0.3271, 0.2819, 0.191, 0.191, 0.1729, 0.2181, 0.1729, 0.2181, 0.191, 0.191, 0.25, 0.3335, 0.218, 0.3271, 0.2181, 0.3271, 0.25, 0.3335, 0.309, 0.309, 0.282, 0.3271, 0.2819, 0.3271, 0.309, 0.309, 0.2181, 0.1729, 0.191, 0.191, 0.191, 0.191, 0.2181, 0.1729, 0.218, 0.3271, 0.191, 0.309, 0.191, 0.309, 0.2181, 0.3271, 0.282, 0.3271, 0.25, 0.3335, 0.25, 0.3335, 0.2819, 0.3271, 0.25, 0.1665, 0.2181, 0.1729, 0.2181, 0.1729, 0.25, 0.1665, 0.191, 0.309, 0.1729, 0.282, 0.1729, 0.2819, 0.191, 0.309, 0.2819, 0.1729, 0.25, 0.1665, 0.25, 0.1665, 0.2819, 0.1729, 0.1729, 0.282, 0.1665, 0.25, 0.1665, 0.25, 0.1729, 0.2819, 0.309, 0.191, 0.2819, 0.1729, 0.2819, 0.1729, 0.309, 0.191, 0.1665, 0.25, 0.1729, 0.218, 0.1729, 0.2181, 0.1665, 0.25, 0.3271, 0.2181, 0.309, 0.191, 0.309, 0.191, 0.3271, 0.2181, 0.25, 0.1665, 0.2819, 0.1729, 0.2819, 0.1729, 0.25, 0.1665, 0.2819, 0.3271, 0.25, 0.3335, 0.25, 0.3335, 0.2819, 0.3271, 0.25, 0.3335, 0.2181, 0.3271, 0.2181, 0.3271, 0.25, 0.3335, 0.2181, 0.1729, 0.25, 0.1665, 0.25, 0.1665, 0.2181, 0.1729, 0.309, 0.309, 0.2819, 0.3271, 0.2819, 0.3271, 0.309, 0.309, 0.191, 0.191, 0.2181, 0.1729, 0.2181, 0.1729, 0.191, 0.191, 0.3271, 0.2819, 0.309, 0.309, 0.309, 0.309, 0.3271, 0.2819, 0.1729, 0.2181, 0.191, 0.191, 0.191, 0.191, 0.1729, 0.2181, 0.3335, 0.25, 0.3271, 0.2819, 0.3271, 0.2819, 0.3335, 0.25, 0.1665, 0.25, 0.1729, 0.2181, 0.1729, 0.2181, 0.1665, 0.25, 0.3271, 0.2181, 0.3335, 0.25, 0.3335, 0.25, 0.3271, 0.2181, 0.1729, 0.2819, 0.1665, 0.25, 0.1665, 0.25, 0.1729, 0.2819, 0.309, 0.191, 0.3271, 0.2181, 0.3271, 0.2181, 0.309, 0.191, 0.191, 0.309, 0.1729, 0.2819, 0.1729, 0.2819, 0.191, 0.309, 0.2819, 0.1729, 0.309, 0.191, 0.309, 0.191, 0.2819, 0.1729, 0.2181, 0.3271, 0.191, 0.309, 0.191, 0.309, 0.2181, 0.3271, 0.1665, 0.25, 0.1729, 0.2819, 0.1729, 0.2819, 0.1665, 0.25, 0.3271, 0.218, 0.3335, 0.25, 0.3335, 0.25, 0.3271, 0.2181, 0.1729, 0.2819, 0.191, 0.309, 0.191, 0.309, 0.1729, 0.2819, 0.309, 0.191, 0.3271, 0.218, 0.3271, 0.2181, 0.309, 0.191, 0.25, 0.3335, 0.2819, 0.3271, 0.2819, 0.3271, 0.25, 0.3335, 0.191, 0.309, 0.2181, 0.3271, 0.2181, 0.3271, 0.191, 0.309, 0.282, 0.1729, 0.309, 0.191, 0.309, 0.191, 0.2819, 0.1729, 0.2819, 0.3271, 0.309, 0.309, 0.309, 0.309, 0.2819, 0.3271, 0.2181, 0.3271, 0.25, 0.3335, 0.25, 0.3335, 0.2181, 0.3271, 0.25, 0.1665, 0.282, 0.1729, 0.2819, 0.1729, 0.25, 0.1665, 0.309, 0.309, 0.3271, 0.2819, 0.3271, 0.2819, 0.309, 0.309, 0.218, 0.1729, 0.25, 0.1665, 0.25, 0.1665, 0.2181, 0.1729, 0.3271, 0.2819, 0.3335, 0.25, 0.3335, 0.25, 0.3271, 0.2819, 0.191, 0.191, 0.218, 0.1729, 0.2181, 0.1729, 0.191, 0.191, 0.3335, 0.25, 0.3271, 0.2181, 0.3271, 0.2181, 0.3335, 0.25, 0.1729, 0.218, 0.191, 0.191, 0.191, 0.191, 0.1729, 0.2181, 0.2181, 0.3271, 0.191, 0.309, 0.191, 0.309, 0.2181, 0.3271, 0.2179, 0.3274, 0.1907, 0.3093, 0.191, 0.309, 0.2181, 0.3271, 0.25, 0.1662, 0.2821, 0.1726, 0.2819, 0.1729, 0.25, 0.1665, 0.2821, 0.3274, 0.25, 0.3338, 0.25, 0.3335, 0.2819, 0.3271, 0.25, 0.3338, 0.2179, 0.3274, 0.2181, 0.3271, 0.25, 0.3335, 0.2179, 0.1726, 0.25, 0.1662, 0.25, 0.1665, 0.2181, 0.1729, 0.3093, 0.3093, 0.2821, 0.3274, 0.2819, 0.3271, 0.309, 0.309, 0.1907, 0.1907, 0.2179, 0.1726, 0.2181, 0.1729, 0.191, 0.191, 0.3274, 0.2821, 0.3093, 0.3093, 0.309, 0.309, 0.3271, 0.2819, 0.1726, 0.2179, 0.1907, 0.1907, 0.191, 0.191, 0.1729, 0.2181, 0.3338, 0.25, 0.3274, 0.2821, 0.3271, 0.2819, 0.3335, 0.25, 0.1662, 0.25, 0.1726, 0.2179, 0.1729, 0.2181, 0.1665, 0.25, 0.3274, 0.2179, 0.3338, 0.25, 0.3335, 0.25, 0.3271, 0.2181, 0.1726, 0.2821, 0.1662, 0.25, 0.1665, 0.25, 0.1729, 0.2819, 0.3093, 0.1907, 0.3274, 0.2179, 0.3271, 0.2181, 0.309, 0.191, 0.1907, 0.3093, 0.1726, 0.2821, 0.1729, 0.2819, 0.191, 0.309, 0.25, 0.1665, 0.2819, 0.1729, 0.2819, 0.1729, 0.25, 0.1665, 0.25, 0.1665, 0.2819, 0.1729, 0.2819, 0.1729, 0.25, 0.1665, 0.2819, 0.3271, 0.25, 0.3335, 0.25, 0.3335, 0.2819, 0.3271, 0.25, 0.3335, 0.2181, 0.3271, 0.2181, 0.3271, 0.25, 0.3335, 0.2181, 0.1729, 0.25, 0.1665, 0.25, 0.1665, 0.2181, 0.1729, 0.309, 0.309, 0.2819, 0.3271, 0.2819, 0.3271, 0.309, 0.309, 0.191, 0.191, 0.2181, 0.1729, 0.2181, 0.1729, 0.191, 0.191, 0.3271, 0.2819, 0.309, 0.309, 0.309, 0.309, 0.3271, 0.2819, 0.1729, 0.2181, 0.191, 0.191, 0.191, 0.191, 0.1729, 0.2181, 0.3335, 0.25, 0.3271, 0.2819, 0.3271, 0.2819, 0.3335, 0.25, 0.1665, 0.25, 0.1729, 0.2181, 0.1729, 0.2181, 0.1665, 0.25, 0.3271, 0.2181, 0.3335, 0.25, 0.3335, 0.25, 0.3271, 0.2181, 0.1729, 0.2819, 0.1665, 0.25, 0.1665, 0.25, 0.1729, 0.2819, 0.309, 0.191, 0.3271, 0.2181, 0.3271, 0.2181, 0.309, 0.191, 0.191, 0.309, 0.1729, 0.2819, 0.1729, 0.2819, 0.191, 0.309, 0.2819, 0.1729, 0.309, 0.191, 0.309, 0.191, 0.2819, 0.1729, 0.2169, 0.2831, 0.2068, 0.2679, 0.2068, 0.2679, 0.2169, 0.2831, 0.2819, 0.3271, 0.25, 0.3335, 0.25, 0.3335, 0.2819, 0.3271, 0.25, 0.3335, 0.2181, 0.3271, 0.2181, 0.3271, 0.25, 0.3335, 0.2181, 0.1729, 0.25, 0.1665, 0.25, 0.1665, 0.2181, 0.1729, 0.309, 0.309, 0.2819, 0.3271, 0.2819, 0.3271, 0.309, 0.309, 0.191, 0.191, 0.2181, 0.1729, 0.2181, 0.1729, 0.191, 0.191, 0.3271, 0.2819, 0.309, 0.309, 0.309, 0.309, 0.3271, 0.2819, 0.1729, 0.2181, 0.191, 0.191, 0.191, 0.191, 0.1729, 0.2181, 0.3335, 0.25, 0.3271, 0.2819, 0.3271, 0.2819, 0.3335, 0.25, 0.1665, 0.25, 0.1729, 0.2181, 0.1729, 0.2181, 0.1665, 0.25, 0.3271, 0.2181, 0.3335, 0.25, 0.3335, 0.25, 0.3271, 0.2181, 0.1729, 0.2819, 0.1665, 0.25, 0.1665, 0.25, 0.1729, 0.2819, 0.309, 0.191, 0.3271, 0.2181, 0.3271, 0.2181, 0.309, 0.191, 0.191, 0.309, 0.1729, 0.2819, 0.1729, 0.2819, 0.191, 0.309, 0.2819, 0.1729, 0.309, 0.191, 0.309, 0.191, 0.2819, 0.1729, 0.2181, 0.3271, 0.191, 0.309, 0.191, 0.309, 0.2181, 0.3271, 0.25, 0.3335, 0.2181, 0.3271, 0.2181, 0.3271, 0.25, 0.3335, 0.1665, 0.25, 0.1729, 0.2181, 0.1729, 0.2181, 0.1665, 0.25, 0.25, 0.1665, 0.2819, 0.1729, 0.2819, 0.1729, 0.25, 0.1665, 0.3335, 0.25, 0.3271, 0.2819, 0.3271, 0.2819, 0.3335, 0.25, 0.3335, 0.25, 0.3271, 0.2819, 0.3271, 0.2819, 0.3335, 0.25, 0.25, 0.3335, 0.2181, 0.3271, 0.2181, 0.3271, 0.25, 0.3335, 0.25, 0.1665, 0.2819, 0.1729, 0.2819, 0.1729, 0.25, 0.1665, 0.1665, 0.25, 0.1729, 0.2181, 0.1729, 0.2181, 0.1665, 0.25, 0.25, 0.2968, 0.2679, 0.2932, 0.2819, 0.3271, 0.25, 0.3335, 0.2679, 0.2932, 0.2831, 0.2831, 0.309, 0.309, 0.2819, 0.3271, 0.2831, 0.2831, 0.2932, 0.2679, 0.3271, 0.2819, 0.309, 0.309, 0.2968, 0.25, 0.2932, 0.2321, 0.3271, 0.2181, 0.3335, 0.25, 0.2932, 0.2321, 0.2831, 0.2169, 0.309, 0.191, 0.3271, 0.2181, 0.2831, 0.2169, 0.2679, 0.2068, 0.2819, 0.1729, 0.309, 0.191, 0.25, 0.2032, 0.2321, 0.2068, 0.2181, 0.1729, 0.25, 0.1665, 0.2321, 0.2068, 0.2169, 0.2169, 0.191, 0.191, 0.2181, 0.1729, 0.2169, 0.2169, 0.2068, 0.2321, 0.1729, 0.2181, 0.191, 0.191, 0.2032, 0.25, 0.2068, 0.2679, 0.1729, 0.2819, 0.1665, 0.25, 0.2068, 0.2679, 0.2169, 0.2831, 0.191, 0.309, 0.1729, 0.2819, 0.2169, 0.2831, 0.2321, 0.2932, 0.2181, 0.3271, 0.191, 0.309, 0.2679, 0.2068, 0.2831, 0.2169, 0.2679, 0.2068, 0.2679, 0.2068, 0.2831, 0.2169, 0.2831, 0.2169, 0.2679, 0.2068, 0.2321, 0.2932, 0.2169, 0.2831, 0.2169, 0.2831, 0.2321, 0.2932, 0.2068, 0.2321, 0.2068, 0.2321, 0.1729, 0.2181, 0.2679, 0.2932, 0.25, 0.2968, 0.25, 0.2968, 0.2679, 0.2932, 0.2321, 0.2068, 0.25, 0.2032, 0.25, 0.2032, 0.2321, 0.2068, 0.2831, 0.2831, 0.2679, 0.2932, 0.2679, 0.2932, 0.2831, 0.2831, 0.2169, 0.2169, 0.2321, 0.2068, 0.2321, 0.2068, 0.2169, 0.2169, 0.2932, 0.2679, 0.2831, 0.2831, 0.2831, 0.2831, 0.2932, 0.2679, 0.2068, 0.2321, 0.2169, 0.2169, 0.2169, 0.2169, 0.2068, 0.2321, 0.2032, 0.25, 0.1665, 0.25, 0.2032, 0.25, 0.2932, 0.2321, 0.2968, 0.25, 0.2968, 0.25, 0.2932, 0.2321, 0.2068, 0.2679, 0.2032, 0.25, 0.2032, 0.25, 0.2068, 0.2679, 0.2831, 0.2169, 0.2932, 0.2321, 0.2932, 0.2321, 0.2831, 0.2169, 0.2819, 0.1729, 0.0, 0.0, 0.2819, 0.1729, 0.25, 0.1665, 0.25, 0.1665, 0.0, 0.0, 0.1729, 0.2181, 0.1729, 0.2181, 0.1729, 0.2181, 0.1665, 0.25, 0.1665, 0.25, 0.2032, 0.25, 0.2181, 0.3271, 0.2181, 0.3271, 0.2181, 0.3271, 0.25, 0.3335, 0.25, 0.3335, 0.25, 0.2968, 0.3271, 0.2819, 0.3271, 0.2819, 0.3271, 0.2819, 0.3335, 0.25, 0.3335, 0.25, 0.2968, 0.25, 0.2321, 0.2932, 0.2321, 0.2932, 0.2181, 0.3271, 0.25, 0.2968, 0.25, 0.3335, 0.25, 0.2968, 0.2932, 0.2679, 0.2932, 0.2679, 0.3271, 0.2819, 0.2968, 0.25, 0.3335, 0.25, 0.2968, 0.25, 0.2679, 0.2068, 0.2679, 0.2068, 0.2819, 0.1729, 0.25, 0.2032, 0.25, 0.1665, 0.25, 0.2032, 0.2169, 0.2169, 0.2831, 0.2169, 0.2831, 0.2831, 0.2321, 0.2932, 0.2169, 0.2831, 0.2169, 0.2831, 0.2321, 0.2932, 0.0, 0.0, 0.0, 0.0, 0.0, 0.0, 0.0, 0.0, 0.2679, 0.2932, 0.25, 0.2968, 0.2679, 0.2932, 0.25, 0.2968, 0.2321, 0.2932, 0.25, 0.2968, 0.2321, 0.2068, 0.25, 0.2032, 0.2321, 0.2068, 0.2831, 0.2831, 0.2679, 0.2932, 0.2831, 0.2831, 0.2169, 0.2169, 0.2321, 0.2068, 0.2169, 0.2169, 0.2932, 0.2679, 0.2831, 0.2831, 0.2831, 0.2831, 0.2932, 0.2679, 0.2068, 0.2321, 0.2169, 0.2169, 0.2068, 0.2321, 0.2968, 0.25, 0.2932, 0.2679, 0.2932, 0.2679, 0.2968, 0.25, 0.2032, 0.25, 0.2068, 0.2321, 0.2032, 0.25, 0.2932, 0.2321, 0.2968, 0.25, 0.2932, 0.2321, 0.2068, 0.2679, 0.2032, 0.25, 0.2068, 0.2679, 0.2831, 0.2169, 0.2932, 0.2321, 0.2831, 0.2169, 0.2169, 0.2831, 0.2068, 0.2679, 0.2169, 0.2831, 0.2968, 0.25, 0.2932, 0.2679, 0.2831, 0.2831, 0.2181, 0.3271, 0.25, 0.3335, 0.25, 0.3407, 0.2153, 0.3338, 0.191, 0.309, 0.2181, 0.3271, 0.2153, 0.3338, 0.1859, 0.3141, 0.1729, 0.2819, 0.191, 0.309, 0.1859, 0.3141, 0.1662, 0.2847, 0.1665, 0.25, 0.1729, 0.2819, 0.1662, 0.2847, 0.1593, 0.25, 0.1729, 0.2181, 0.1665, 0.25, 0.1593, 0.25, 0.1662, 0.2153, 0.191, 0.191, 0.1729, 0.2181, 0.1662, 0.2153, 0.1859, 0.1859, 0.2181, 0.1729, 0.191, 0.191, 0.1859, 0.1859, 0.2153, 0.1662, 0.25, 0.1665, 0.2181, 0.1729, 0.2153, 0.1662, 0.25, 0.1593, 0.2819, 0.1729, 0.25, 0.1665, 0.25, 0.1593, 0.2847, 0.1662, 0.309, 0.191, 0.2819, 0.1729, 0.2847, 0.1662, 0.3141, 0.1859, 0.3271, 0.2181, 0.309, 0.191, 0.3141, 0.1859, 0.3338, 0.2153, 0.3335, 0.25, 0.3271, 0.2181, 0.3338, 0.2153, 0.3407, 0.25, 0.3271, 0.2819, 0.3335, 0.25, 0.3407, 0.25, 0.3338, 0.2847, 0.309, 0.309, 0.3271, 0.2819, 0.3338, 0.2847, 0.3141, 0.3141, 0.2819, 0.3271, 0.309, 0.309, 0.3141, 0.3141, 0.2847, 0.3338, 0.25, 0.3335, 0.2819, 0.3271, 0.2847, 0.3338, 0.25, 0.3407, 0.2153, 0.3338, 0.25, 0.3407, 0.25, 0.4832, 0.1608, 0.4654, 0.1859, 0.3141, 0.2153, 0.3338, 0.1608, 0.4654, 0.08511, 0.4149, 0.1662, 0.2847, 0.1859, 0.3141, 0.08511, 0.4149, 0.03457, 0.3392, 0.1593, 0.25, 0.1662, 0.2847, 0.03457, 0.3392, 0.01682, 0.25, 0.1662, 0.2153, 0.1593, 0.25, 0.01682, 0.25, 0.03457, 0.1608, 0.1859, 0.1859, 0.1662, 0.2153, 0.03457, 0.1608, 0.08511, 0.08511, 0.2153, 0.1662, 0.1859, 0.1859, 0.08511, 0.08511, 0.1608, 0.03457, 0.25, 0.1593, 0.2153, 0.1662, 0.1608, 0.03457, 0.25, 0.01682, 0.2847, 0.1662, 0.25, 0.1593, 0.25, 0.01682, 0.3392, 0.03457, 0.3141, 0.1859, 0.2847, 0.1662, 0.3392, 0.03457, 0.4149, 0.08511, 0.3338, 0.2153, 0.3141, 0.1859, 0.4149, 0.08511, 0.4654, 0.1608, 0.3407, 0.25, 0.3338, 0.2153, 0.4654, 0.1608, 0.4832, 0.25, 0.3338, 0.2847, 0.3407, 0.25, 0.4832, 0.25, 0.4654, 0.3392, 0.3141, 0.3141, 0.3338, 0.2847, 0.4654, 0.3392, 0.4149, 0.4149, 0.2847, 0.3338, 0.3141, 0.3141, 0.4149, 0.4149, 0.3392, 0.4654, 0.25, 0.3407, 0.2847, 0.3338, 0.3392, 0.4654, 0.25, 0.4832, 0.0625, 0.5075, 0.0625, 0.9965, 0.0, 0.9965, 0.0, 0.5075, 0.125, 0.5075, 0.125, 0.9965, 0.0625, 0.9965, 0.0625, 0.5075, 0.1875, 0.5075, 0.1875, 0.9965, 0.125, 0.9965, 0.125, 0.5075, 0.25, 0.5075, 0.25, 0.9965, 0.1875, 0.9965, 0.1875, 0.5075, 0.3125, 0.5075, 0.3125, 0.9965, 0.25, 0.9965, 0.25, 0.5075, 0.375, 0.5075, 0.375, 0.9965, 0.3125, 0.9965, 0.3125, 0.5075, 0.4375, 0.5075, 0.4375, 0.9965, 0.375, 0.9965, 0.375, 0.5075, 0.5, 0.5075, 0.5, 0.9965, 0.4375, 0.9965, 0.4375, 0.5075, 0.5625, 0.5075, 0.5625, 0.9965, 0.5, 0.9965, 0.5, 0.5075, 0.625, 0.5075, 0.625, 0.9965, 0.5625, 0.9965, 0.5625, 0.5075, 0.6875, 0.5075, 0.6875, 0.9965, 0.625, 0.9965, 0.625, 0.5075, 0.75, 0.5075, 0.75, 0.9965, 0.6875, 0.9965, 0.6875, 0.5075, 0.8125, 0.5075, 0.8125, 0.9965, 0.75, 0.9965, 0.75, 0.5075, 0.875, 0.5075, 0.875, 0.9965, 0.8125, 0.9965, 0.8125, 0.5075, 0.9375, 0.5075, 0.9375, 0.9965, 0.875, 0.9965, 0.875, 0.5075, 1.0, 0.5075, 1.0, 0.9965, 0.9375, 0.9965, 0.9375, 0.5075, 1.0, 0.5, 1.0, 0.5075, 0.9375, 0.5075, 0.9375, 0.5, 0.9375, 0.5, 0.9375, 0.5075, 0.875, 0.5075, 0.875, 0.5, 0.875, 0.5, 0.875, 0.5075, 0.8125, 0.5075, 0.8125, 0.5, 0.8125, 0.5, 0.8125, 0.5075, 0.75, 0.5075, 0.75, 0.5, 0.75, 0.5, 0.75, 0.5075, 0.6875, 0.5075, 0.6875, 0.5, 0.6875, 0.5, 0.6875, 0.5075, 0.625, 0.5075, 0.625, 0.5, 0.625, 0.5, 0.625, 0.5075, 0.5625, 0.5075, 0.5625, 0.5, 0.5625, 0.5, 0.5625, 0.5075, 0.5, 0.5075, 0.5, 0.5, 0.5, 0.5, 0.5, 0.5075, 0.4375, 0.5075, 0.4375, 0.5, 0.4375, 0.5, 0.4375, 0.5075, 0.375, 0.5075, 0.375, 0.5, 0.375, 0.5, 0.375, 0.5075, 0.3125, 0.5075, 0.3125, 0.5, 0.3125, 0.5, 0.3125, 0.5075, 0.25, 0.5075, 0.25, 0.5, 0.25, 0.5, 0.25, 0.5075, 0.1875, 0.5075, 0.1875, 0.5, 0.1875, 0.5, 0.1875, 0.5075, 0.125, 0.5075, 0.125, 0.5, 0.125, 0.5, 0.125, 0.5075, 0.0625, 0.5075, 0.0625, 0.5, 0.0625, 0.5, 0.0625, 0.5075, 0.0, 0.5075, 0.0, 0.5, 0.191, 0.309, 0.1729, 0.2819, 0.1726, 0.2821, 0.1907, 0.3093, 0.309, 0.191, 0.3271, 0.2181, 0.3274, 0.2179, 0.3093, 0.1907, 0.1729, 0.2819, 0.1665, 0.25, 0.1662, 0.25, 0.1726, 0.2821, 0.3271, 0.2181, 0.3335, 0.25, 0.3338, 0.25, 0.3274, 0.2179, 0.1665, 0.25, 0.1729, 0.2181, 0.1726, 0.2179, 0.1662, 0.25, 0.3335, 0.25, 0.3271, 0.2819, 0.3274, 0.2821, 0.3338, 0.25, 0.1729, 0.2181, 0.191, 0.191, 0.1907, 0.1907, 0.1726, 0.2179, 0.3271, 0.2819, 0.309, 0.309, 0.3093, 0.3093, 0.3274, 0.2821, 0.191, 0.191, 0.2181, 0.1729, 0.2179, 0.1726, 0.1907, 0.1907, 0.309, 0.309, 0.2819, 0.3271, 0.2821, 0.3274, 0.3093, 0.3093, 0.2181, 0.1729, 0.25, 0.1665, 0.25, 0.1662, 0.2179, 0.1726, 0.25, 0.3335, 0.2181, 0.3271, 0.2179, 0.3274, 0.25, 0.3338, 0.2819, 0.3271, 0.25, 0.3335, 0.25, 0.3338, 0.2821, 0.3274, 0.25, 0.1665, 0.2819, 0.1729, 0.2821, 0.1726, 0.25, 0.1662, 0.2181, 0.3271, 0.191, 0.309, 0.1907, 0.3093, 0.2179, 0.3274, 0.2819, 0.1729, 0.309, 0.191, 0.3093, 0.1907, 0.2821, 0.1726, 0.3335, 0.25, 0.3271, 0.2181, 0.3271, 0.2181, 0.3334, 0.25, 0.3271, 0.2819, 0.3335, 0.25, 0.3334, 0.25, 0.3271, 0.2819, 0.309, 0.309, 0.3271, 0.2819, 0.3271, 0.2819, 0.309, 0.309, 0.2181, 0.3271, 0.25, 0.3335, 0.25, 0.3334, 0.2181, 0.3271, 0.2819, 0.3271, 0.309, 0.309, 0.309, 0.309, 0.2819, 0.3271, 0.191, 0.309, 0.2181, 0.3271, 0.2181, 0.3271, 0.191, 0.309, 0.25, 0.3335, 0.2819, 0.3271, 0.2819, 0.3271, 0.25, 0.3334, 0.1729, 0.2819, 0.191, 0.309, 0.191, 0.309, 0.1729, 0.2819, 0.1665, 0.25, 0.1729, 0.2819, 0.1729, 0.2819, 0.1666, 0.25, 0.3271, 0.2181, 0.309, 0.191, 0.309, 0.191, 0.3271, 0.2181, 0.309, 0.191, 0.2819, 0.1729, 0.2819, 0.1729, 0.309, 0.191, 0.2819, 0.1729, 0.25, 0.1665, 0.25, 0.1666, 0.2819, 0.1729, 0.25, 0.1665, 0.2181, 0.1729, 0.2181, 0.1729, 0.25, 0.1666, 0.2181, 0.1729, 0.191, 0.191, 0.191, 0.191, 0.2181, 0.1729, 0.191, 0.191, 0.1729, 0.2181, 0.1729, 0.2181, 0.191, 0.191, 0.1729, 0.2181, 0.1665, 0.25, 0.1666, 0.25, 0.1729, 0.2181, 0.3334, 0.25, 0.3271, 0.2181, 0.3271, 0.2181, 0.3335, 0.25, 0.3271, 0.2819, 0.3334, 0.25, 0.3335, 0.25, 0.3271, 0.2819, 0.309, 0.309, 0.3271, 0.2819, 0.3271, 0.2819, 0.309, 0.309, 0.2181, 0.3271, 0.25, 0.3334, 0.25, 0.3335, 0.2181, 0.3271, 0.2819, 0.3271, 0.309, 0.309, 0.309, 0.309, 0.2819, 0.3271, 0.191, 0.309, 0.2181, 0.3271, 0.2181, 0.3271, 0.191, 0.309, 0.25, 0.3334, 0.2819, 0.3271, 0.2819, 0.3271, 0.25, 0.3335, 0.1729, 0.2819, 0.191, 0.309, 0.191, 0.309, 0.1729, 0.2819, 0.1666, 0.25, 0.1729, 0.2819, 0.1729, 0.2819, 0.1665, 0.25, 0.3271, 0.2181, 0.309, 0.191, 0.309, 0.191, 0.3271, 0.2181, 0.309, 0.191, 0.2819, 0.1729, 0.2819, 0.1729, 0.309, 0.191, 0.2819, 0.1729, 0.25, 0.1666, 0.25, 0.1665, 0.2819, 0.1729, 0.25, 0.1666, 0.2181, 0.1729, 0.2181, 0.1729, 0.25, 0.1665, 0.2181, 0.1729, 0.191, 0.191, 0.191, 0.191, 0.2181, 0.1729, 0.191, 0.191, 0.1729, 0.2181, 0.1729, 0.2181, 0.191, 0.191, 0.1729, 0.2181, 0.1666, 0.25, 0.1665, 0.25, 0.1729, 0.2181, 0.2181, 0.3271, 0.191, 0.309, 0.191, 0.309, 0.2181, 0.3271, 0.2819, 0.1729, 0.309, 0.191, 0.309, 0.191, 0.2819, 0.1729, 0.191, 0.309, 0.1729, 0.2819, 0.1729, 0.2819, 0.191, 0.309, 0.309, 0.191, 0.3271, 0.2181, 0.3271, 0.2181, 0.309, 0.191, 0.1729, 0.2819, 0.1665, 0.25, 0.1665, 0.25, 0.1729, 0.2819, 0.3271, 0.2181, 0.3335, 0.25, 0.3335, 0.25, 0.3271, 0.2181, 0.1665, 0.25, 0.1729, 0.2181, 0.1729, 0.2181, 0.1665, 0.25, 0.3335, 0.25, 0.3271, 0.2819, 0.3271, 0.2819, 0.3335, 0.25, 0.1729, 0.2181, 0.191, 0.191, 0.191, 0.191, 0.1729, 0.2181, 0.3271, 0.2819, 0.309, 0.309, 0.309, 0.309, 0.3271, 0.2819, 0.191, 0.191, 0.2181, 0.1729, 0.2181, 0.1729, 0.191, 0.191, 0.309, 0.309, 0.2819, 0.3271, 0.2819, 0.3271, 0.309, 0.309, 0.2181, 0.1729, 0.25, 0.1665, 0.25, 0.1665, 0.2181, 0.1729, 0.25, 0.3335, 0.2181, 0.3271, 0.2181, 0.3271, 0.25, 0.3335, 0.2819, 0.3271, 0.25, 0.3335, 0.25, 0.3335, 0.2819, 0.3271, 0.25, 0.1665, 0.2819, 0.1729, 0.2819, 0.1729, 0.25, 0.1665, 0.25, 0.1665, 0.2819, 0.1729, 0.2819, 0.1729, 0.25, 0.1665, 0.2819, 0.3271, 0.25, 0.3335, 0.25, 0.3335, 0.2819, 0.3271, 0.25, 0.3335, 0.2181, 0.3271, 0.2181, 0.3271, 0.25, 0.3335, 0.2181, 0.1729, 0.25, 0.1665, 0.25, 0.1665, 0.2181, 0.1729, 0.309, 0.309, 0.2819, 0.3271, 0.2819, 0.3271, 0.309, 0.309, 0.191, 0.191, 0.2181, 0.1729, 0.2181, 0.1729, 0.191, 0.191, 0.3271, 0.2819, 0.309, 0.309, 0.309, 0.309, 0.3271, 0.2819, 0.1729, 0.2181, 0.191, 0.191, 0.191, 0.191, 0.1729, 0.2181, 0.3335, 0.25, 0.3271, 0.2819, 0.3271, 0.2819, 0.3335, 0.25, 0.1665, 0.25, 0.1729, 0.2181, 0.1729, 0.2181, 0.1665, 0.25, 0.3271, 0.2181, 0.3335, 0.25, 0.3335, 0.25, 0.3271, 0.2181, 0.1729, 0.2819, 0.1665, 0.25, 0.1665, 0.25, 0.1729, 0.2819, 0.309, 0.191, 0.3271, 0.2181, 0.3271, 0.2181, 0.309, 0.191, 0.191, 0.309, 0.1729, 0.2819, 0.1729, 0.2819, 0.191, 0.309, 0.2819, 0.1729, 0.309, 0.191, 0.309, 0.191, 0.2819, 0.1729, 0.2181, 0.3271, 0.191, 0.309, 0.191, 0.309, 0.2181, 0.3271, 0.173, 0.2181, 0.191, 0.191, 0.191, 0.191, 0.1729, 0.218, 0.191, 0.191, 0.2181, 0.173, 0.218, 0.1729, 0.191, 0.191, 0.2181, 0.173, 0.25, 0.1666, 0.25, 0.1665, 0.218, 0.1729, 0.25, 0.1666, 0.2819, 0.173, 0.282, 0.1729, 0.25, 0.1665, 0.2819, 0.173, 0.309, 0.191, 0.309, 0.191, 0.282, 0.1729, 0.309, 0.191, 0.327, 0.2181, 0.3271, 0.218, 0.309, 0.191, 0.327, 0.2181, 0.3334, 0.25, 0.3335, 0.25, 0.3271, 0.218, 0.1666, 0.25, 0.173, 0.2181, 0.1729, 0.218, 0.1665, 0.25, 0.173, 0.2819, 0.1666, 0.25, 0.1665, 0.25, 0.1729, 0.282, 0.191, 0.309, 0.173, 0.2819, 0.1729, 0.282, 0.191, 0.309, 0.2819, 0.327, 0.25, 0.3334, 0.25, 0.3335, 0.282, 0.3271, 0.2181, 0.327, 0.191, 0.309, 0.191, 0.309, 0.218, 0.3271, 0.309, 0.309, 0.2819, 0.327, 0.282, 0.3271, 0.309, 0.309, 0.25, 0.3334, 0.2181, 0.327, 0.218, 0.3271, 0.25, 0.3335, 0.327, 0.2819, 0.309, 0.309, 0.309, 0.309, 0.3271, 0.282, 0.3334, 0.25, 0.327, 0.2819, 0.3271, 0.282, 0.3335, 0.25, 0.3335, 0.25, 0.3271, 0.2819, 0.327, 0.2819, 0.3334, 0.25, 0.3271, 0.2819, 0.309, 0.309, 0.309, 0.309, 0.327, 0.2819, 0.25, 0.3335, 0.2181, 0.3271, 0.2181, 0.327, 0.25, 0.3334, 0.309, 0.309, 0.2819, 0.3271, 0.2819, 0.327, 0.309, 0.309, 0.2181, 0.3271, 0.191, 0.309, 0.191, 0.309, 0.2181, 0.327, 0.2819, 0.3271, 0.25, 0.3335, 0.25, 0.3334, 0.2819, 0.327, 0.191, 0.309, 0.1729, 0.2819, 0.173, 0.2819, 0.191, 0.309, 0.1729, 0.2819, 0.1665, 0.25, 0.1666, 0.25, 0.173, 0.2819, 0.1665, 0.25, 0.1729, 0.2181, 0.173, 0.2181, 0.1666, 0.25, 0.3271, 0.2181, 0.3335, 0.25, 0.3334, 0.25, 0.327, 0.2181, 0.309, 0.191, 0.3271, 0.2181, 0.327, 0.2181, 0.309, 0.191, 0.2819, 0.1729, 0.309, 0.191, 0.309, 0.191, 0.2819, 0.173, 0.25, 0.1665, 0.2819, 0.1729, 0.2819, 0.173, 0.25, 0.1666, 0.2181, 0.1729, 0.25, 0.1665, 0.25, 0.1666, 0.2181, 0.173, 0.191, 0.191, 0.2181, 0.1729, 0.2181, 0.173, 0.191, 0.191, 0.1729, 0.2181, 0.191, 0.191, 0.191, 0.191, 0.173, 0.2181, 0.191, 0.191, 0.2181, 0.1729, 0.2181, 0.1729, 0.191, 0.191, 0.191, 0.191, 0.2181, 0.1729, 0.2181, 0.1729, 0.191, 0.191, 0.309, 0.309, 0.2819, 0.3271, 0.2819, 0.3271, 0.309, 0.309, 0.309, 0.309, 0.2819, 0.3271, 0.2819, 0.3271, 0.309, 0.309, 0.2181, 0.1729, 0.25, 0.1665, 0.25, 0.1665, 0.2181, 0.1729, 0.2181, 0.1729, 0.25, 0.1665, 0.25, 0.1665, 0.2181, 0.1729, 0.25, 0.3335, 0.2181, 0.3271, 0.2181, 0.3271, 0.25, 0.3335, 0.25, 0.3335, 0.2181, 0.3271, 0.2181, 0.3271, 0.25, 0.3335, 0.2819, 0.3271, 0.25, 0.3335, 0.25, 0.3335, 0.2819, 0.3271, 0.2819, 0.3271, 0.25, 0.3335, 0.25, 0.3335, 0.2819, 0.3271, 0.25, 0.1665, 0.2819, 0.1729, 0.2819, 0.1729, 0.25, 0.1665, 0.25, 0.1665, 0.2819, 0.1729, 0.2819, 0.1729, 0.25, 0.1665, 0.2181, 0.3271, 0.191, 0.309, 0.191, 0.309, 0.2181, 0.3271, 0.2181, 0.3271, 0.191, 0.309, 0.191, 0.309, 0.2181, 0.3271, 0.2819, 0.1729, 0.309, 0.191, 0.309, 0.191, 0.2819, 0.1729, 0.2819, 0.1729, 0.309, 0.191, 0.309, 0.191, 0.2819, 0.1729, 0.191, 0.309, 0.1729, 0.2819, 0.1729, 0.2819, 0.191, 0.309, 0.191, 0.309, 0.1729, 0.2819, 0.1729, 0.2819, 0.191, 0.309, 0.309, 0.191, 0.3271, 0.2181, 0.3271, 0.2181, 0.309, 0.191, 0.309, 0.191, 0.3271, 0.2181, 0.3271, 0.2181, 0.309, 0.191, 0.1729, 0.2819, 0.1665, 0.25, 0.1665, 0.25, 0.1729, 0.2819, 0.1729, 0.2819, 0.1665, 0.25, 0.1665, 0.25, 0.1729, 0.2819, 0.3271, 0.2181, 0.3335, 0.25, 0.3335, 0.25, 0.3271, 0.2181, 0.3271, 0.2181, 0.3335, 0.25, 0.3335, 0.25, 0.3271, 0.2181, 0.1665, 0.25, 0.1729, 0.2181, 0.1729, 0.2181, 0.1665, 0.25, 0.1665, 0.25, 0.1729, 0.2181, 0.1729, 0.2181, 0.1665, 0.25, 0.3335, 0.25, 0.3271, 0.2819, 0.3271, 0.2819, 0.3335, 0.25, 0.3271, 0.2819, 0.3271, 0.2819, 0.3271, 0.2819, 0.3271, 0.282, 0.1729, 0.2181, 0.191, 0.191, 0.191, 0.191, 0.1729, 0.2181, 0.1729, 0.2181, 0.191, 0.191, 0.191, 0.191, 0.1729, 0.2181, 0.3271, 0.2819, 0.309, 0.309, 0.309, 0.309, 0.3271, 0.2819, 0.3271, 0.2819, 0.309, 0.309, 0.309, 0.309, 0.3271, 0.2819, 0.191, 0.191, 0.2181, 0.1729, 0.2181, 0.1729, 0.191, 0.191, 0.309, 0.309, 0.2819, 0.3271, 0.2819, 0.3271, 0.309, 0.309, 0.2181, 0.1729, 0.25, 0.1665, 0.25, 0.1665, 0.2181, 0.1729, 0.25, 0.3335, 0.2181, 0.3271, 0.2181, 0.3271, 0.25, 0.3335, 0.2819, 0.3271, 0.25, 0.3335, 0.25, 0.3335, 0.2819, 0.3271, 0.25, 0.1665, 0.2819, 0.1729, 0.2819, 0.1729, 0.25, 0.1665, 0.2181, 0.3271, 0.191, 0.309, 0.191, 0.309, 0.2181, 0.3271, 0.2819, 0.1729, 0.309, 0.191, 0.309, 0.191, 0.2819, 0.1729, 0.191, 0.309, 0.1729, 0.2819, 0.1729, 0.2819, 0.191, 0.309, 0.309, 0.191, 0.3271, 0.2181, 0.3271, 0.2181, 0.309, 0.191, 0.1729, 0.2819, 0.1665, 0.25, 0.1665, 0.25, 0.1729, 0.2819, 0.3271, 0.2181, 0.3335, 0.25, 0.3335, 0.25, 0.3271, 0.2181, 0.1665, 0.25, 0.1729, 0.2181, 0.1729, 0.2181, 0.1665, 0.25, 0.3335, 0.25, 0.3271, 0.2819, 0.3271, 0.2819, 0.3335, 0.25, 0.1729, 0.2181, 0.191, 0.191, 0.191, 0.191, 0.1729, 0.2181, 0.3271, 0.2819, 0.309, 0.309, 0.309, 0.309, 0.3271, 0.2819, 0.3335, 0.25, 0.3335, 0.25, 0.3335, 0.25, 0.3335, 0.25, 0.3335, 0.25, 0.3271, 0.2819, 0.3271, 0.2819, 0.3335, 0.25, 0.3271, 0.2819, 0.3335, 0.25, 0.3335, 0.25, 0.3271, 0.2819, 0.3335, 0.25, 0.3335, 0.25, 0.3335, 0.25, 0.3335, 0.25, 0.3335, 0.25, 0.3335, 0.25, 0.3335, 0.25, 0.3335, 0.25, 0.3271, 0.2819, 0.3335, 0.25, 0.3335, 0.25, 0.3271, 0.2819, 0.3335, 0.25, 0.3271, 0.2819, 0.3271, 0.2819, 0.3335, 0.25, 0.3271, 0.2819, 0.3271, 0.2819, 0.3271, 0.2819, 0.3271, 0.2819, 0.3271, 0.2819, 0.3271, 0.2819, 0.3271, 0.2819, 0.3271, 0.2819, 0.3335, 0.25, 0.3335, 0.25, 0.3335, 0.25, 0.3335, 0.25, 0.3335, 0.25, 0.3335, 0.25, 0.3335, 0.25, 0.3335, 0.25, 0.3335, 0.25, 0.3271, 0.2819, 0.3271, 0.282, 0.3335, 0.25, 0.3271, 0.2819, 0.309, 0.309, 0.309, 0.309, 0.3271, 0.2819, 0.1729, 0.2181, 0.191, 0.191, 0.191, 0.191, 0.1729, 0.2181, 0.3271, 0.2819, 0.3271, 0.2819, 0.3271, 0.282, 0.3271, 0.2819, 0.1665, 0.25, 0.1729, 0.2181, 0.1729, 0.2181, 0.1665, 0.25, 0.3271, 0.2181, 0.3335, 0.25, 0.3335, 0.25, 0.3271, 0.2181, 0.1729, 0.2819, 0.1665, 0.25, 0.1665, 0.25, 0.1729, 0.2819, 0.309, 0.191, 0.3271, 0.2181, 0.3271, 0.2181, 0.309, 0.191, 0.191, 0.309, 0.1729, 0.2819, 0.1729, 0.2819, 0.191, 0.309, 0.2819, 0.1729, 0.309, 0.191, 0.309, 0.191, 0.2819, 0.1729, 0.2181, 0.3271, 0.191, 0.309, 0.191, 0.309, 0.2181, 0.3271, 0.25, 0.1665, 0.2819, 0.1729, 0.2819, 0.1729, 0.25, 0.1665, 0.2819, 0.3271, 0.25, 0.3335, 0.25, 0.3335, 0.2819, 0.3271, 0.25, 0.3335, 0.2181, 0.3271, 0.2181, 0.3271, 0.25, 0.3335, 0.2181, 0.1729, 0.25, 0.1665, 0.25, 0.1665, 0.2181, 0.1729, 0.309, 0.309, 0.2819, 0.3271, 0.2819, 0.3271, 0.309, 0.309, 0.191, 0.191, 0.2181, 0.1729, 0.2181, 0.1729, 0.191, 0.191, 0.3271, 0.2819, 0.3335, 0.25, 0.3335, 0.25, 0.3271, 0.2819, 0.3271, 0.282, 0.3271, 0.2819, 0.3271, 0.2819, 0.3271, 0.282, 0.3335, 0.25, 0.3271, 0.282, 0.3271, 0.282, 0.3335, 0.25, 0.3271, 0.282, 0.3271, 0.2819, 0.3271, 0.2819, 0.3271, 0.282, 0.3271, 0.2819, 0.3335, 0.25, 0.3335, 0.25, 0.3271, 0.2819, 0.3271, 0.2819, 0.3335, 0.25, 0.3335, 0.25, 0.3271, 0.2819, 0.3335, 0.25, 0.3335, 0.25, 0.3335, 0.25, 0.3335, 0.25, 0.3335, 0.25, 0.3271, 0.282, 0.3271, 0.282, 0.3335, 0.25, 0.3335, 0.25, 0.3271, 0.282, 0.3271, 0.282, 0.3335, 0.25, 0.3335, 0.25, 0.3335, 0.25, 0.3335, 0.25, 0.3335, 0.25, 0.3335, 0.25, 0.3271, 0.282, 0.3271, 0.282, 0.3335, 0.25, 0.3271, 0.282, 0.3271, 0.2819, 0.3271, 0.2819, 0.3271, 0.282, 0.3271, 0.2819, 0.3335, 0.25, 0.3335, 0.25, 0.3271, 0.2819, 0.3271, 0.282, 0.3271, 0.2819, 0.3271, 0.2819, 0.3271, 0.282, 0.3271, 0.2819, 0.3335, 0.25, 0.3335, 0.25, 0.3271, 0.2819, 0.3335, 0.25, 0.3335, 0.25, 0.3335, 0.25, 0.3335, 0.25, 0.3335, 0.25, 0.3335, 0.25, 0.3335, 0.25, 0.3335, 0.25, 0.3335, 0.25, 0.3335, 0.25, 0.3335, 0.25, 0.3335, 0.25, 0.3335, 0.25, 0.3271, 0.282, 0.3271, 0.282, 0.3335, 0.25, 0.3271, 0.282, 0.3271, 0.2819, 0.3271, 0.2819, 0.3271, 0.282, 0.3335, 0.25, 0.3271, 0.282, 0.3271, 0.282, 0.3335, 0.25, 0.3335, 0.25, 0.3271, 0.282, 0.3271, 0.282, 0.3335, 0.25, 0.3271, 0.282, 0.3271, 0.2819, 0.3271, 0.2819, 0.3271, 0.282, 0.3271, 0.2819, 0.3335, 0.25, 0.3335, 0.25, 0.3271, 0.2819, 0.3271, 0.2819, 0.3335, 0.25, 0.3335, 0.25, 0.3271, 0.2819, 0.3271, 0.282, 0.3271, 0.2819, 0.3271, 0.2819, 0.3271, 0.282, 0.3271, 0.2819, 0.3335, 0.25, 0.3335, 0.25, 0.3271, 0.2819, 0.3335, 0.25, 0.3335, 0.25, 0.3335, 0.25, 0.3335, 0.25, 0.3335, 0.25, 0.3271, 0.282, 0.3271, 0.282, 0.3335, 0.25, 0.3335, 0.25, 0.3335, 0.25, 0.3335, 0.25, 0.3335, 0.25, 0.3335, 0.25, 0.3271, 0.282, 0.3271, 0.282, 0.3335, 0.25, 0.3271, 0.282, 0.3271, 0.2819, 0.3271, 0.2819, 0.3271, 0.282, 0.3271, 0.282, 0.3271, 0.2819, 0.3271, 0.2819, 0.3271, 0.282, 0.3271, 0.282, 0.3271, 0.2819, 0.3271, 0.2819, 0.3271, 0.282, 0.3271, 0.2819, 0.3335, 0.25, 0.3335, 0.25, 0.3271, 0.2819, 0.3335, 0.25, 0.3335, 0.25, 0.3335, 0.25, 0.3335, 0.25, 0.3271, 0.2819, 0.3335, 0.25, 0.3335, 0.25, 0.3271, 0.2819, 0.3271, 0.2819, 0.3335, 0.25, 0.3335, 0.25, 0.3271, 0.2819, 0.3335, 0.25, 0.3335, 0.25, 0.3335, 0.25, 0.3335, 0.25, 0.3335, 0.25, 0.3271, 0.282, 0.3271, 0.282, 0.3335, 0.25, 0.3335, 0.25, 0.3271, 0.282, 0.3271, 0.282, 0.3335, 0.25, 0.3335, 0.25, 0.3335, 0.25, 0.3335, 0.25, 0.3335, 0.25, 0.3335, 0.25, 0.3271, 0.282, 0.3271, 0.282, 0.3335, 0.25, 0.3271, 0.282, 0.3271, 0.2819, 0.3271, 0.2819, 0.3271, 0.282, 0.3271, 0.2819, 0.3335, 0.25, 0.3335, 0.25, 0.3271, 0.2819, 0.3271, 0.282, 0.3271, 0.2819, 0.3271, 0.2819, 0.3271, 0.282, 0.3271, 0.2819, 0.3335, 0.25, 0.3335, 0.25, 0.3271, 0.2819, 0.3335, 0.25, 0.3335, 0.25, 0.3335, 0.25, 0.3335, 0.25, 0.3271, 0.2819, 0.3335, 0.25, 0.3335, 0.25, 0.3271, 0.2819, 0.3335, 0.25, 0.3335, 0.25, 0.3335, 0.25, 0.3335, 0.25, 0.3335, 0.25, 0.3271, 0.282, 0.3271, 0.282, 0.3335, 0.25, 0.3271, 0.282, 0.3271, 0.2819, 0.3271, 0.2819, 0.3271, 0.282, 0.3335, 0.25, 0.3271, 0.282, 0.3271, 0.282, 0.3335, 0.25, 0.3335, 0.25, 0.3335, 0.25, 0.3335, 0.25, 0.3335, 0.25, 0.3335, 0.25, 0.3271, 0.282, 0.3271, 0.282, 0.3335, 0.25, 0.3271, 0.282, 0.3271, 0.2819, 0.3271, 0.2819, 0.3271, 0.282, 0.3335, 0.25, 0.3335, 0.25, 0.3335, 0.25, 0.3335, 0.25, 0.3271, 0.282, 0.3271, 0.2819, 0.3271, 0.2819, 0.3271, 0.282, 0.3271, 0.2819, 0.3335, 0.25, 0.3335, 0.25, 0.3271, 0.2819, 0.3335, 0.25, 0.3335, 0.25, 0.3335, 0.25, 0.3335, 0.25, 0.3335, 0.25, 0.3271, 0.282, 0.3271, 0.2819, 0.3335, 0.25, 0.3335, 0.25, 0.3271, 0.282, 0.3271, 0.282, 0.3335, 0.25, 0.3271, 0.282, 0.3271, 0.282, 0.3271, 0.282, 0.3271, 0.282, 0.3335, 0.25, 0.3271, 0.2819, 0.3271, 0.2819, 0.3335, 0.25, 0.3335, 0.25, 0.3335, 0.25, 0.3335, 0.25, 0.3335, 0.25, 0.3335, 0.25, 0.3335, 0.25, 0.3335, 0.25, 0.3335, 0.25, 0.3335, 0.25, 0.3335, 0.25, 0.3335, 0.25, 0.3335, 0.25, 0.3335, 0.25, 0.3335, 0.25, 0.3335, 0.25, 0.3335, 0.25, 0.3271, 0.282, 0.3271, 0.2819, 0.3271, 0.2819, 0.3271, 0.282, 0.3271, 0.282, 0.3271, 0.2819, 0.3271, 0.2819, 0.3271, 0.282, 0.3271, 0.2819, 0.3271, 0.2819, 0.3271, 0.2819, 0.3271, 0.2819, 0.3271, 0.2819, 0.3271, 0.282, 0.3271, 0.282, 0.3271, 0.2819, 0.3271, 0.2819, 0.3335, 0.25, 0.3335, 0.25, 0.3271, 0.2819, 0.3335, 0.25, 0.3335, 0.25, 0.3335, 0.25, 0.3335, 0.25, 0.3271, 0.2819, 0.3271, 0.2819, 0.3271, 0.2819, 0.3271, 0.2819, 0.3271, 0.2819, 0.3271, 0.2819, 0.3271, 0.2819, 0.3271, 0.2819, 0.3335, 0.25, 0.3335, 0.25, 0.3335, 0.25, 0.3335, 0.25, 0.3271, 0.2819, 0.3335, 0.25, 0.3335, 0.25, 0.3271, 0.2819, 0.3335, 0.25, 0.3335, 0.25, 0.3335, 0.25, 0.3335, 0.25, 0.3271, 0.2819, 0.3271, 0.2819, 0.3271, 0.2819, 0.3271, 0.2819, 0.3271, 0.282, 0.3335, 0.25, 0.3335, 0.25, 0.3271, 0.282, 0.3335, 0.25, 0.3271, 0.282, 0.3271, 0.282, 0.3335, 0.25, 0.3335, 0.25, 0.3335, 0.25, 0.3335, 0.25, 0.3335, 0.25, 0.3335, 0.25, 0.3335, 0.25, 0.3335, 0.25, 0.3335, 0.25, 0.3335, 0.25, 0.3335, 0.25, 0.3335, 0.25, 0.3335, 0.25, 0.3271, 0.282, 0.3271, 0.282, 0.3271, 0.282, 0.3271, 0.282, 0.3271, 0.282, 0.3271, 0.282, 0.3271, 0.282, 0.3271, 0.282, 0.3271, 0.282, 0.3271, 0.282, 0.3271, 0.282, 0.3271, 0.282, 0.3335, 0.25, 0.3335, 0.25, 0.3335, 0.25, 0.3335, 0.25, 0.3335, 0.25, 0.3335, 0.25, 0.3335, 0.25, 0.3335, 0.25, 0.3335, 0.25, 0.3335, 0.25, 0.3335, 0.25, 0.3335, 0.25, 0.3335, 0.25, 0.3335, 0.25, 0.3335, 0.25, 0.3335, 0.25, 0.3335, 0.25, 0.3335, 0.25, 0.3335, 0.25, 0.3335, 0.25, 0.3335, 0.25, 0.3335, 0.25, 0.3335, 0.25, 0.3335, 0.25, 0.3335, 0.25, 0.3335, 0.25, 0.3335, 0.25, 0.3335, 0.25, 0.3335, 0.25, 0.3335, 0.25, 0.3335, 0.25, 0.3335, 0.25, 0.5573, 0.3298, 0.8298, 0.4427, 0.9427, 0.1702, 0.836, 0.4577, 0.75, 0.4748, 0.75, 0.49, 0.8418, 0.4717, 0.909, 0.409, 0.836, 0.4577, 0.8418, 0.4717, 0.9197, 0.4197, 0.9577, 0.336, 0.909, 0.409, 0.9197, 0.4197, 0.9717, 0.3418, 0.9748, 0.25, 0.9577, 0.336, 0.9717, 0.3418, 0.99, 0.25, 0.9577, 0.164, 0.9748, 0.25, 0.99, 0.25, 0.9717, 0.1582, 0.909, 0.09104, 0.9577, 0.164, 0.9717, 0.1582, 0.9197, 0.08029, 0.836, 0.04231, 0.909, 0.09104, 0.9197, 0.08029, 0.8418, 0.02827, 0.75, 0.02519, 0.836, 0.04231, 0.8418, 0.02827, 0.75, 0.01, 0.664, 0.04231, 0.75, 0.02519, 0.75, 0.01, 0.6582, 0.02827, 0.591, 0.09104, 0.664, 0.04231, 0.6582, 0.02827, 0.5803, 0.08029, 0.5423, 0.164, 0.591, 0.09104, 0.5803, 0.08029, 0.5283, 0.1582, 0.5252, 0.25, 0.5423, 0.164, 0.5283, 0.1582, 0.51, 0.25, 0.5423, 0.336, 0.5252, 0.25, 0.51, 0.25, 0.5283, 0.3418, 0.591, 0.409, 0.5423, 0.336, 0.5283, 0.3418, 0.5803, 0.4197, 0.664, 0.4577, 0.591, 0.409, 0.5803, 0.4197, 0.6582, 0.4717, 0.75, 0.4748, 0.664, 0.4577, 0.6582, 0.4717, 0.75, 0.49, 0.8298, 0.4427, 0.75, 0.4586, 0.75, 0.4748, 0.836, 0.4577, 0.8975, 0.3975, 0.8298, 0.4427, 0.836, 0.4577, 0.909, 0.409, 0.9427, 0.3298, 0.8975, 0.3975, 0.909, 0.409, 0.9577, 0.336, 0.9586, 0.25, 0.9427, 0.3298, 0.9577, 0.336, 0.9748, 0.25, 0.9427, 0.1702, 0.9586, 0.25, 0.9748, 0.25, 0.9577, 0.164, 0.8975, 0.1025, 0.9427, 0.1702, 0.9577, 0.164, 0.909, 0.09104, 0.8298, 0.05725, 0.8975, 0.1025, 0.909, 0.09104, 0.836, 0.04231, 0.75, 0.04137, 0.8298, 0.05725, 0.836, 0.04231, 0.75, 0.02519, 0.6702, 0.05725, 0.75, 0.04137, 0.75, 0.02519, 0.664, 0.04231, 0.6025, 0.1025, 0.6702, 0.05725, 0.664, 0.04231, 0.591, 0.09104, 0.5573, 0.1702, 0.6025, 0.1025, 0.591, 0.09104, 0.5423, 0.164, 0.5414, 0.25, 0.5573, 0.1702, 0.5423, 0.164, 0.5252, 0.25, 0.5573, 0.3298, 0.5414, 0.25, 0.5252, 0.25, 0.5423, 0.336, 0.6025, 0.3975, 0.5573, 0.3298, 0.5423, 0.336, 0.591, 0.409, 0.6702, 0.4427, 0.6025, 0.3975, 0.591, 0.409, 0.664, 0.4577, 0.75, 0.4586, 0.6702, 0.4427, 0.664, 0.4577, 0.75, 0.4748, 0.9427, 0.1702, 0.8975, 0.1025, 0.8298, 0.05725, 0.8298, 0.05725, 0.75, 0.04137, 0.9427, 0.1702, 0.75, 0.04137, 0.6702, 0.05725, 0.9427, 0.1702, 0.6702, 0.05725, 0.6025, 0.1025, 0.5573, 0.3298, 0.6025, 0.1025, 0.5573, 0.1702, 0.5573, 0.3298, 0.5573, 0.1702, 0.5414, 0.25, 0.5573, 0.3298, 0.5573, 0.3298, 0.6025, 0.3975, 0.6702, 0.4427, 0.6702, 0.4427, 0.75, 0.4586, 0.8298, 0.4427, 0.8298, 0.4427, 0.8975, 0.3975, 0.9427, 0.3298, 0.9427, 0.3298, 0.9586, 0.25, 0.8298, 0.4427, 0.9586, 0.25, 0.9427, 0.1702, 0.8298, 0.4427, 0.5573, 0.3298, 0.6702, 0.4427, 0.8298, 0.4427, 0.9427, 0.1702, 0.6702, 0.05725, 0.5573, 0.3298])
me_cylinder.use_remesh_fix_poles = True
me_cylinder.use_remesh_preserve_attributes = False
me_cylinder.use_mirror_vertex_groups = False
me_cylinder.update()

# ---- objects
ob_lamp = bpy.data.objects.new('Lamp', me_cylinder)

# ---- transforms, parenting, visibility, modifiers, constraints
ob_lamp.location = (0.0, 0.0, 0.0)
ob_lamp.rotation_euler = (0.0, -0.0, -0.2096)
ob_lamp.lineart.crease_threshold = 0.0

# ---- collection membership
col_street_light.objects.link(ob_lamp)

# ---- scene / render settings (as saved in the file)
scene.frame_start = 1; scene.frame_end = 250; scene.frame_set(1)
scene.render.engine = 'BLENDER_EEVEE_NEXT'
scene.cycles.use_denoising = False
scene.cycles.samples = 128
scene.cycles.sampling_pattern = 'TABULATED_SOBOL'
scene.cycles.use_adaptive_sampling = False
scene.cycles.use_light_tree = False
scene.view_settings.view_transform = 'Filmic'
bpy.context.view_layer.update()

# ---- added for rendering (the .blend has no active camera and no usable light): camera, sun
cam_auto = bpy.data.cameras.new('AutoCamera')
cam_auto.lens = 50.0
cam_auto.sensor_width = 36.0
cam_auto.clip_end = 1000.0
ob_auto_camera = bpy.data.objects.new('AutoCamera', cam_auto)
scene.collection.objects.link(ob_auto_camera)
ob_auto_camera.location = (5.01326, -5.53151, 5.93818)
ob_auto_camera.rotation_euler = (1.09748, -7.21219e-08, 0.694738)
scene.camera = ob_auto_camera
light_auto_sun = bpy.data.lights.new('AutoSun', 'SUN')
light_auto_sun.energy = 3.0
light_auto_sun.angle = 0.0523599
ob_auto_sun = bpy.data.objects.new('AutoSun', light_auto_sun)
scene.collection.objects.link(ob_auto_sun)
ob_auto_sun.rotation_euler = (0.872665, 0.174533, 0.523599)
bpy.context.view_layer.update()
